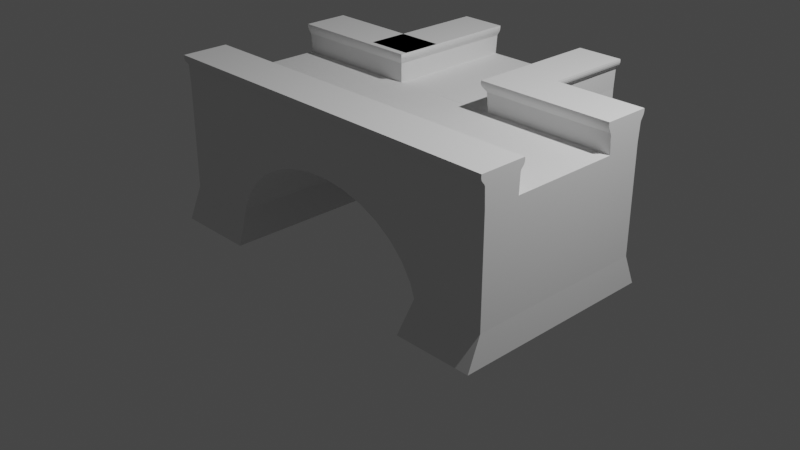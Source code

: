 # Source: pieceL.2.blend  (saved by Blender 2.82.7; exported with 4.5.12 LTS)
import bpy
from mathutils import Matrix  # noqa: F401  (used for matrix-valued properties, if any)

bpy.ops.wm.read_factory_settings(use_empty=True)
scene = bpy.context.scene
scene.name = 'Scene'

# ---- collections
col_collection = bpy.data.collections.new('Collection'); scene.collection.children.link(col_collection)

# ---- world
world_world = bpy.data.worlds.new('World'); scene.world = world_world
world_world.use_nodes = True; world_world.node_tree.nodes.clear()
_N = world_world.node_tree.nodes; _L = world_world.node_tree.links
n0 = _N.new('ShaderNodeOutputWorld'); n0.name = 'World Output'; n0.location = (300, 300)
n1 = _N.new('ShaderNodeBackground'); n1.name = 'Background'; n1.location = (10, 300)
n1.inputs[0].default_value = (0.05088, 0.05088, 0.05088, 1.0)
_L.new(n1.outputs[0], n0.inputs[0])
n0.is_active_output = True
world_world.color = (0.05088, 0.05088, 0.05088)
world_world.use_sun_shadow = False
world_world.sun_shadow_jitter_overblur = 0.0

# ---- cameras
cam_camera = bpy.data.cameras.new('Camera')
cam_camera.clip_end = 100.0
cam_camera.ortho_scale = 7.314

# ---- lights
light_light = bpy.data.lights.new('Light', 'POINT')
light_light.transmission_factor = 0.0
light_light.energy = 1000.0
light_light.shadow_soft_size = 0.1
light_light.shadow_maximum_resolution = 0.006
light_light.use_absolute_resolution = True

# ---- meshes
me_plane_005 = bpy.data.meshes.new('Plane.005')
me_plane_005.from_pydata([(0.6138, -0.6276, 0.0), (0.6138, 0.6276, 0.0), (0.6138, -0.6276, 0.07473), (0.6138, 0.6276, 0.07473), (0.6138, 0.6276, 0.2216), (0.6138, 0.6276, 0.3684), (0.6138, 0.6276, 0.5153), (0.6138, 0.6276, 0.6621), (0.6138, -0.6276, 0.6621), (0.6138, -0.6276, 0.5153), (0.6138, -0.6276, 0.3684), (0.6138, -0.6276, 0.2216), (2.016, -0.6276, 0.3684), (2.012, -0.6276, 0.3676), (2.01, 0.6276, 0.3634), (1.814, -0.6276, 0.3019), (1.812, 0.6276, 0.2977), (1.658, 0.6276, 0.2216), (1.649, -0.6276, 0.2204), (1.647, 0.6276, 0.2162), (1.652, -0.6276, 0.2216), (1.524, -0.6276, 0.1262), (1.521, 0.6276, 0.122), (1.484, 0.6276, 0.07473), (1.483, -0.6276, 0.07473), (1.442, -0.6276, 0.02286), (1.439, 0.6276, 0.0187), (1.433, 0.6276, 0.0), (1.434, -0.6276, 0.0), (0.6174, -0.7171, -0.1949), (0.6174, 0.7171, -0.1949), (1.492, 0.7171, -0.1949), (1.493, -0.7171, -0.1949), (0.6138, -0.3766, 0.0), (0.6138, -0.3766, 0.07473), (0.6138, 0.1255, 0.0), (0.6138, 0.3766, 0.0), (0.6138, -0.1255, 0.0), (0.6138, 0.1255, 0.07473), (0.6138, -0.1255, 0.07473), (0.6138, 0.3766, 0.07473), (0.6138, -0.3766, 0.2216), (0.6138, -0.1255, 0.2216), (0.6138, 0.1255, 0.2216), (0.6138, 0.3766, 0.2216), (0.6138, -0.3766, 0.3684), (0.6138, -0.1255, 0.3684), (0.6138, 0.1255, 0.3684), (0.6138, 0.3766, 0.3684), (0.6138, -0.3766, 0.5153), (0.6138, -0.1255, 0.5153), (0.6138, 0.1255, 0.5153), (0.6138, 0.3766, 0.5153), (0.6138, -0.3766, 0.6621), (0.6138, -0.1255, 0.6621), (0.6138, 0.1255, 0.6621), (0.6138, 0.3766, 0.6621), (1.433, 0.3766, 0.0), (1.434, 0.1255, 0.0), (1.434, -0.1255, 0.0), (1.434, -0.3766, 0.0), (1.441, -0.3766, 0.02203), (1.441, -0.1255, 0.0212), (1.44, 0.1255, 0.02036), (1.44, 0.3766, 0.01953), (0.6174, 0.4302, -0.1949), (0.6174, 0.1434, -0.1949), (0.6174, -0.1434, -0.1949), (0.6174, -0.4302, -0.1949), (1.492, 0.4302, -0.1949), (1.492, 0.1434, -0.1949), (1.492, -0.1434, -0.1949), (1.492, -0.4302, -0.1949), (0.6138, 0.6369, 0.7828), (0.6138, 0.3673, 0.7828), (0.6138, -0.6332, 0.783), (0.6138, -0.371, 0.783), (0.6138, -0.6609, 0.8499), (0.6138, -0.3433, 0.8499), (0.6138, -0.6629, 0.8388), (0.6138, -0.6622, 0.8276), (0.6138, -0.6582, 0.8165), (0.6138, -0.6502, 0.8053), (0.6138, -0.6387, 0.7941), (0.6138, -0.3413, 0.8388), (0.6138, -0.342, 0.8276), (0.6138, -0.346, 0.8165), (0.6138, -0.354, 0.8053), (0.6138, -0.3655, 0.7941), (0.6138, 0.6604, 0.8497), (0.6138, 0.3438, 0.8497), (0.6138, 0.3427, 0.8385), (0.6138, 0.3438, 0.8274), (0.6138, 0.3473, 0.8162), (0.6138, 0.3532, 0.8051), (0.6138, 0.3605, 0.7939), (0.6138, 0.6437, 0.7939), (0.6138, 0.651, 0.8051), (0.6138, 0.6569, 0.8162), (0.6138, 0.6604, 0.8274), (0.6138, 0.6615, 0.8385), (0.6138, 0.375, 0.6822), (0.6138, 0.3735, 0.7023), (0.6138, 0.3719, 0.7224), (0.6138, 0.3704, 0.7425), (0.6138, 0.3688, 0.7627), (0.6138, 0.6354, 0.7627), (0.6138, 0.6338, 0.7425), (0.6138, 0.6323, 0.7224), (0.6138, 0.6307, 0.7023), (0.6138, 0.6292, 0.6822), (2.028, -0.342, 0.8276), (2.028, -0.3413, 0.8388), (2.028, -0.3433, 0.8499), (2.028, -0.371, 0.783), (2.028, -0.6609, 0.8499), (2.028, -0.346, 0.8165), (2.028, -0.6276, 0.6621), (2.028, -0.6276, 0.3711), (2.028, -0.6276, 0.5153), (2.028, -0.6332, 0.783), (2.028, -0.6582, 0.8165), (2.028, -0.6502, 0.8053), (2.028, -0.6622, 0.8276), (2.028, -0.3766, 0.6621), (2.028, -0.3655, 0.7941), (2.028, -0.6387, 0.7941), (2.028, -0.354, 0.8053), (2.028, -0.6629, 0.8388), (2.028, -0.1255, 0.6621), (2.028, 0.6307, 0.7023), (2.028, 0.6292, 0.6822), (2.028, 0.3704, 0.7425), (2.028, 0.3688, 0.7627), (2.028, 0.6354, 0.7627), (2.028, 0.3766, 0.6621), (2.028, 0.6338, 0.7425), (2.028, 0.375, 0.6822), (2.028, 0.6276, 0.6621), (2.028, 0.3427, 0.8385), (2.028, 0.3438, 0.8274), (2.028, 0.3673, 0.7828), (2.028, 0.6369, 0.7828), (2.028, 0.3719, 0.7224), (2.028, 0.3735, 0.7023), (2.028, 0.6323, 0.7224), (2.028, 0.6276, 0.5153), (2.028, 0.1255, 0.6621), (2.028, 0.6276, 0.3684), (2.028, 0.6276, 0.3675), (2.028, 0.3438, 0.8497), (2.028, 0.3473, 0.8162), (2.028, 0.6437, 0.7939), (2.028, 0.6604, 0.8274), (2.028, 0.6569, 0.8162), (2.028, 0.651, 0.8051), (2.028, 0.6604, 0.8497), (2.028, 0.6615, 0.8385), (2.028, 0.3532, 0.8051), (2.028, 0.3605, 0.7939), (-0.02078, 0.3766, 0.6621), (0.6, -1.28, 0.2216), (-1.0, -1.28, 0.0), (1.0, -1.28, 0.0), (-1.0, 1.275, 0.0), (1.0, 1.275, 0.0), (-1.0, -1.28, 0.07473), (1.0, -1.28, 0.07473), (-1.0, 1.275, 0.07473), (1.0, 1.275, 0.07473), (1.0, 1.275, 0.2216), (1.0, 1.275, 0.3684), (1.0, 1.275, 0.5153), (1.0, 1.275, 0.6621), (1.0, -1.28, 0.6621), (1.0, -1.28, 0.5153), (1.0, -1.28, 0.3684), (1.0, -1.28, 0.2216), (-1.0, -1.28, 0.2216), (-1.0, -1.28, 0.3684), (-1.0, -1.28, 0.5153), (-1.0, -1.28, 0.6621), (-1.0, 1.275, 0.6621), (-1.0, 1.275, 0.5153), (-1.0, 1.275, 0.3684), (-1.0, 1.275, 0.2216), (1.0, -0.199, 0.4285), (-1.0, -0.2005, 0.4326), (1.0, -0.3452, 0.3921), (-1.0, -0.3467, 0.3963), (-1.0, -0.4134, 0.3684), (1.0, -0.402, 0.3684), (-1.0, -0.4801, 0.3405), (1.0, -0.4787, 0.3364), (1.0, -0.04551, 0.4439), (-1.0, -0.04699, 0.4481), (-1.0, -0.5956, 0.2674), (1.0, -0.5941, 0.2633), (1.0, 0.1093, 0.438), (-1.0, 0.1078, 0.4421), (-1.0, -0.6886, 0.1798), (1.0, -0.6871, 0.1757), (1.0, -0.6384, 0.2216), (-1.0, -0.6443, 0.2216), (1.0, 0.2595, 0.4108), (-1.0, 0.258, 0.415), (1.0, 0.3846, 0.3684), (-1.0, -0.7556, 0.08109), (1.0, -0.7542, 0.07694), (-1.0, 0.3954, 0.3684), (-1.0, 0.3978, 0.3676), (1.0, 0.3993, 0.3634), (1.0, -0.7821, 0.0), (1.0, -0.755, 0.07473), (-1.0, -0.7851, 0.0), (-1.0, -0.7579, 0.07473), (-1.0, 0.5218, 0.3019), (1.0, 0.5233, 0.2977), (1.0, 0.62, 0.2216), (-1.0, 0.6253, 0.2204), (1.0, 0.6268, 0.2162), (-1.0, 0.6238, 0.2216), (-1.0, 0.7043, 0.1262), (1.0, 0.7058, 0.122), (1.0, 0.7293, 0.07473), (-1.0, 0.7299, 0.07473), (-1.0, 0.7557, 0.02286), (1.0, 0.7572, 0.0187), (1.0, 0.761, 0.0), (-1.0, 0.7604, 0.0), (-1.143, 1.273, -0.1949), (1.143, 1.273, -0.1949), (1.143, 0.7244, -0.1949), (-1.143, 0.7236, -0.1949), (-1.143, -0.742, -0.198), (1.137, -0.7385, -0.1949), (1.137, -1.284, -0.1949), (-1.143, -1.284, -0.198), (-0.6, 1.275, 0.0), (-0.6, -1.28, 0.07473), (0.6, -1.28, 0.3684), (-0.6, 1.275, 0.07473), (-0.6, -1.28, 0.2216), (0.2, -1.28, 0.2216), (0.2, -1.28, 0.0), (0.2, 1.275, 0.0), (-0.2, -1.28, 0.2216), (0.6, 1.275, 0.0), (0.6, -1.28, 0.07473), (-0.2, 1.275, 0.0), (-0.2, -1.28, 0.0), (-0.6, -1.28, 0.0), (0.6, -1.28, 0.0), (0.2, -1.28, 0.3684), (0.2, 1.275, 0.07473), (-0.2, 1.275, 0.07473), (-0.2, -1.28, 0.07473), (0.2, -1.28, 0.07473), (0.6, 1.275, 0.07473), (-0.2, -1.28, 0.3684), (-0.6, -1.28, 0.3684), (0.6, -1.28, 0.5153), (0.2, -1.28, 0.5153), (-0.2, -1.28, 0.5153), (-0.6, -1.28, 0.5153), (0.6, -1.28, 0.6621), (0.2, -1.28, 0.6621), (-0.2, -1.28, 0.6621), (-0.6, -1.28, 0.6621), (-0.6, 1.275, 0.2216), (-0.2, 1.275, 0.2216), (0.2, 1.275, 0.2216), (0.6, 1.275, 0.2216), (-0.6, 1.275, 0.3684), (-0.2, 1.275, 0.3684), (0.2, 1.275, 0.3684), (0.6, 1.275, 0.3684), (-0.6, 1.275, 0.5153), (-0.2, 1.275, 0.5153), (0.2, 1.275, 0.5153), (0.6, 1.275, 0.5153), (-0.6, 1.275, 0.6621), (-0.2, 1.275, 0.6621), (0.2, 1.275, 0.6621), (0.6, 1.275, 0.6621), (0.6, -0.7827, 0.0), (0.2, -0.7833, 0.0), (-0.2, -0.7839, 0.0), (-0.6, -0.7845, 0.0), (0.6, 0.7609, 0.0), (0.2, 0.7607, 0.0), (-0.2, 0.7606, 0.0), (-0.6, 0.7605, 0.0), (-0.6, 0.756, 0.02203), (-0.2, 0.7563, 0.0212), (0.2, 0.7566, 0.02036), (0.6, 0.7569, 0.01953), (0.6855, 1.273, -0.1949), (0.2285, 1.273, -0.1949), (-0.2285, 1.273, -0.1949), (-0.6855, 1.273, -0.1949), (0.6855, 0.7242, -0.1949), (0.2285, 0.7241, -0.1949), (-0.2285, 0.7239, -0.1949), (-0.6855, 0.7238, -0.1949), (0.6814, -0.7392, -0.1955), (0.2254, -0.7399, -0.1962), (-0.2307, -0.7406, -0.1968), (-0.6867, -0.7413, -0.1974), (-0.6867, -1.284, -0.1974), (-0.2307, -1.284, -0.1968), (0.2254, -1.284, -0.1962), (0.6814, -1.284, -0.1955), (1.015, 1.275, 0.7828), (1.015, -1.28, 0.7828), (0.5852, -1.28, 0.7828), (0.5852, 1.275, 0.7828), (-1.009, -1.28, 0.783), (-1.009, 1.275, 0.783), (-0.5912, -1.28, 0.783), (-0.5912, 1.275, 0.783), (-1.053, -1.28, 0.8499), (-1.053, 1.275, 0.8499), (-0.547, -1.28, 0.8499), (-0.547, 1.275, 0.8499), (-1.018, -1.28, 0.7941), (-1.036, -1.28, 0.8053), (-1.049, -1.28, 0.8165), (-1.055, -1.28, 0.8276), (-1.056, -1.28, 0.8388), (-1.056, 1.275, 0.8388), (-1.055, 1.275, 0.8276), (-1.049, 1.275, 0.8165), (-1.036, 1.275, 0.8053), (-1.018, 1.275, 0.7941), (-0.5438, 1.275, 0.8388), (-0.5449, 1.275, 0.8276), (-0.5513, 1.275, 0.8165), (-0.5641, 1.275, 0.8053), (-0.5824, 1.275, 0.7941), (-0.5824, -1.28, 0.7941), (-0.5641, -1.28, 0.8053), (-0.5513, -1.28, 0.8165), (-0.5449, -1.28, 0.8276), (-0.5438, -1.28, 0.8388), (1.052, 1.275, 0.8497), (1.052, -1.28, 0.8497), (0.5478, -1.28, 0.8497), (0.5478, 1.275, 0.8497), (0.5743, -1.28, 0.7939), (0.5628, -1.28, 0.8051), (0.5533, -1.28, 0.8162), (0.5478, -1.28, 0.8274), (0.5461, -1.28, 0.8385), (0.5461, 1.275, 0.8385), (0.5478, 1.275, 0.8274), (0.5533, 1.275, 0.8162), (0.5628, 1.275, 0.8051), (0.5743, 1.275, 0.7939), (1.026, 1.275, 0.7939), (1.037, 1.275, 0.8051), (1.047, 1.275, 0.8162), (1.052, 1.275, 0.8274), (1.054, 1.275, 0.8385), (1.054, -1.28, 0.8385), (1.052, -1.28, 0.8274), (1.047, -1.28, 0.8162), (1.037, -1.28, 0.8051), (1.026, -1.28, 0.7939), (0.5975, 1.275, 0.6822), (0.5951, 1.275, 0.7023), (0.5926, 1.275, 0.7224), (0.5901, 1.275, 0.7425), (0.5876, 1.275, 0.7627), (1.012, 1.275, 0.7627), (1.01, 1.275, 0.7425), (1.007, 1.275, 0.7224), (1.005, 1.275, 0.7023), (1.002, 1.275, 0.6822), (0.5975, -1.28, 0.6822), (0.5951, -1.28, 0.7023), (0.5926, -1.28, 0.7224), (0.5901, -1.28, 0.7425), (0.5876, -1.28, 0.7627), (1.002, -1.28, 0.6822), (1.005, -1.28, 0.7023), (1.007, -1.28, 0.7224), (1.01, -1.28, 0.7425), (1.012, -1.28, 0.7627), (0.5478, -0.3431, 0.8497), (1.052, -0.3432, 0.8497), (0.5476, -0.3411, 0.8285), (1.052, -0.3412, 0.8283), (0.5462, -0.3397, 0.8389), (1.054, -0.3397, 0.8388), (0.5461, -0.3398, 0.8385), (1.054, -0.3398, 0.8385), (0.5461, 0.3426, 0.8388), (1.054, 0.3427, 0.8387), (0.5476, 0.3431, 0.8285), (1.052, 0.3432, 0.8284), (0.5461, 0.3426, 0.8385), (1.054, 0.3427, 0.8385), (0.5478, 0.3435, 0.8274), (1.052, 0.3435, 0.8274), (0.5478, -0.3415, 0.8274), (1.052, -0.3415, 0.8274), (0.5478, 0.3443, 0.8497), (1.052, 0.3443, 0.8497), (0.5533, -0.3455, 0.8163), (0.5533, -0.3456, 0.8162), (1.047, -0.3455, 0.8163), (1.047, -0.3455, 0.8162), (0.553, 0.3482, 0.817), (0.5533, 0.3485, 0.8162), (1.047, 0.3481, 0.8169), (1.047, 0.3484, 0.8162), (1.037, -0.3536, 0.8051), (1.037, -0.3534, 0.8053), (0.5628, -0.3537, 0.8051), (0.5626, -0.3534, 0.8053), (1.037, 0.354, 0.8049), (1.037, 0.3539, 0.8051), (0.5631, 0.3541, 0.8048), (0.5628, 0.354, 0.8051), (1.026, 0.3603, 0.7939), (1.026, 0.3601, 0.7942), (0.5741, 0.3601, 0.7942), (0.5743, 0.3603, 0.7939), (1.026, -0.3655, 0.7939), (1.026, -0.3654, 0.7942), (0.574, -0.3654, 0.7942), (0.5743, -0.3655, 0.7939), (1.015, -0.3701, 0.7831), (0.5848, -0.3701, 0.7832), (0.5852, 0.3676, 0.7827), (0.5852, 0.3675, 0.7828), (1.015, 0.3676, 0.7827), (1.015, 0.3676, 0.7828), (1.012, -0.3716, 0.7629), (0.5876, -0.3716, 0.7629), (0.5852, -0.3702, 0.7828), (1.015, -0.3701, 0.7828), (1.012, 0.3696, 0.7629), (0.5876, 0.3696, 0.763), (0.5876, 0.3697, 0.7627), (1.012, 0.3697, 0.7627), (0.5901, -0.3719, 0.7426), (1.01, -0.3719, 0.7426), (0.5876, -0.3716, 0.7627), (1.012, -0.3716, 0.7627), (0.59, 0.3719, 0.7431), (1.01, 0.3719, 0.7431), (1.01, -0.3719, 0.7425), (0.5901, 0.3719, 0.7425), (1.01, 0.3719, 0.7425), (0.5927, 0.3731, 0.7215), (0.5926, 0.373, 0.7224), (1.007, 0.373, 0.7224), (1.007, 0.3731, 0.7216), (0.5927, -0.3731, 0.7215), (0.5926, -0.373, 0.7224), (1.007, -0.373, 0.7224), (1.007, -0.3731, 0.7216), (1.005, 0.3736, 0.7023), (1.005, 0.3737, 0.7017), (0.5951, 0.3736, 0.7023), (0.5951, 0.3737, 0.7017), (1.002, -0.3765, 0.6822), (1.002, -0.3766, 0.6819), (0.5976, -0.3766, 0.6819), (0.5975, -0.3765, 0.6822), (1.002, 0.3765, 0.6822), (1.002, 0.3766, 0.6819), (0.5976, 0.3766, 0.6819), (0.5975, 0.3765, 0.6822), (1.005, -0.3736, 0.7023), (1.005, -0.3737, 0.7017), (0.5951, -0.3736, 0.7023), (0.5951, -0.3737, 0.7017), (0.5999, -0.3766, 0.6627), (1.0, -0.3766, 0.6627), (0.6, 0.3766, 0.6621), (1.0, 0.3766, 0.6621), (0.2, 0.3766, 0.6621), (0.4593, 0.3766, 0.6621), (1.054, 0.6615, 0.8385), (1.052, 0.6604, 0.8274), (1.052, 0.6604, 0.8497), (1.047, 0.6569, 0.8162), (0.6138, 0.3485, 0.8162), (0.6138, 0.3443, 0.8258), (0.6138, 0.3482, 0.817), (1.007, 0.6323, 0.7224), (1.026, 0.6437, 0.7939), (1.037, 0.651, 0.8051), (0.6138, 0.3443, 0.8497), (1.015, 0.6369, 0.7828), (1.012, 0.6354, 0.7627), (1.01, 0.6338, 0.7425), (0.6138, 0.3719, 0.7425), (0.6138, 0.373, 0.7224), (0.6138, 0.3719, 0.7431), (0.6138, 0.3697, 0.7627), (0.6138, 0.3731, 0.7215), (0.6138, 0.3431, 0.8422), (0.6138, 0.354, 0.8051), (0.6138, 0.3587, 0.7966), (0.6138, 0.3541, 0.8048), (0.6138, 0.3696, 0.763), (0.6138, 0.3676, 0.7827), (0.6138, 0.3675, 0.7828), (0.6138, 0.3634, 0.7891), (1.005, 0.6307, 0.7023), (1.0, 0.6276, 0.5153), (1.0, 0.6276, 0.6621), (1.002, 0.6292, 0.6822), (1.0, 0.6276, 0.3684), (1.0, 0.6276, 0.2216), (1.0, 0.6276, 0.2152), (0.6138, 0.6276, 0.2157), (0.6138, 0.3766, 0.6819), (0.6138, 0.3765, 0.6822), (0.6138, 0.3765, 0.6822), (0.6138, 0.3766, 0.6623), (0.6138, 0.399, 0.3643), (0.6138, 0.3867, 0.3684), (0.6138, 0.6207, 0.2216), (0.6138, 0.523, 0.2985), (0.6138, 0.6265, 0.217), (0.6138, 0.3736, 0.7023), (0.6138, 0.3736, 0.7023), (0.6138, 0.3736, 0.7023), (0.6138, 0.3737, 0.7017), (0.6138, 0.3766, 0.3718), (1.026, 0.3605, 0.7939), (1.026, 0.3605, 0.7939), (1.029, 0.3587, 0.7967), (1.052, 0.3438, 0.8274), (1.052, 0.3438, 0.8274), (1.051, 0.3445, 0.8253), (1.0, -0.1255, 0.6621), (1.0, 0.1255, 0.6621), (1.054, 0.3427, 0.8385), (1.0, 0.3766, 0.6621), (0.6138, 0.3766, 0.6621), (1.0, 0.3766, 0.6621), (1.021, 0.3633, 0.7893), (1.054, 0.3429, 0.84), (0.6138, 0.3766, 0.6621), (0.6138, 0.1255, 0.4358), (0.6138, 0.2592, 0.4116), (1.0, -0.3766, 0.6621), (1.052, -0.342, 0.8276), (1.052, -0.3421, 0.8274), (1.026, -0.3655, 0.7941), (1.015, -0.371, 0.783), (1.047, -0.346, 0.8165), (1.047, -0.3462, 0.8162), (1.037, -0.354, 0.8053), (1.037, -0.3543, 0.8051), (1.054, -0.3413, 0.8388), (0.6138, -0.3433, 0.8497), (1.052, -0.3433, 0.8497), (1.026, -0.3656, 0.7939), (1.054, -0.3413, 0.8385), (0.6138, -0.1255, 0.4367), (0.6138, -0.0458, 0.4447), (0.6138, 0.109, 0.4388), (0.6138, -0.6609, 0.8497), (0.6138, -0.3455, 0.3929), (0.6138, -0.3766, 0.38), (0.6138, -0.1993, 0.4293), (1.0, -0.6276, 0.6621), (1.01, -0.6313, 0.7425), (1.007, -0.6304, 0.7224), (1.005, -0.6295, 0.7023), (1.002, -0.6285, 0.6822), (1.015, -0.6332, 0.7828), (1.015, -0.6332, 0.783), (1.012, -0.6322, 0.7627), (0.6138, -0.3766, 0.6627), (1.01, -0.3729, 0.7425), (1.007, -0.3738, 0.7224), (1.005, -0.3747, 0.7023), (1.004, -0.3753, 0.6908), (0.6138, -0.3753, 0.6907), (1.0, -0.6276, 0.5153), (1.015, -0.371, 0.7828), (1.012, -0.372, 0.7627), (1.026, -0.6387, 0.7941), (1.026, -0.6386, 0.7939), (1.052, -0.6621, 0.8274), (1.052, -0.6622, 0.8276), (1.052, -0.6609, 0.8497), (1.047, -0.6582, 0.8165), (1.054, -0.6629, 0.8388), (1.054, -0.6629, 0.8385), (1.047, -0.658, 0.8162), (1.037, -0.6502, 0.8053), (1.037, -0.6499, 0.8051), (1.0, -0.6276, 0.3684), (0.6138, -0.6276, 0.2328), (1.0, -0.6276, 0.2317), (0.6138, -0.4042, 0.3684), (0.6138, -0.5944, 0.2641), (0.6138, -0.4789, 0.3372), (0.6138, -0.3766, 0.6819), (0.6138, 0.3765, 0.6822), (0.8809, 0.6604, 0.8497), (1.0, 0.1941, 0.6621), (0.6138, 0.3443, 0.8497), (0.6138, 0.3766, 0.6621), (0.6138, 0.3443, 0.8497), (1.0, 0.3766, 0.6621), (1.0, 0.3766, 0.6621), (1.052, 0.5623, 0.8497), (1.026, 0.3605, 0.7939), (1.052, 0.3438, 0.8274)], [(89, 488), (89, 408), (408, 496), (89, 496), (505, 496), (483, 542), (545, 549)], [(33, 0, 2, 34), (0, 28, 25, 24, 2), (34, 2, 11, 41), (41, 11, 602, 605, 606, 604, 45), (45, 604, 571), (49, 9, 8, 53), (2, 24, 21, 18, 20, 11), (11, 20, 15, 13, 12, 601, 603, 602), (10, 601, 587, 9), (9, 587, 573, 8), (22, 21, 24, 25, 61, 62, 63, 64, 26, 23), (61, 25, 28, 60), (19, 18, 21, 22), (14, 13, 15, 16), (23, 26, 27, 1, 3), (36, 1, 30, 65), (17, 19, 22, 23, 3, 520, 519, 518), (16, 15, 20, 18, 19, 17), (72, 32, 29, 68), (60, 28, 32, 72), (1, 27, 31, 30), (28, 0, 29, 32), (106, 503, 509, 510, 511, 73), (8, 573, 577, 576, 575, 574, 580, 578, 579, 75), (27, 57, 69, 31), (57, 58, 70, 69), (58, 59, 71, 70), (59, 60, 72, 71), (31, 69, 65, 30), (69, 70, 66, 65), (70, 71, 67, 66), (71, 72, 68, 67), (0, 33, 68, 29), (33, 37, 67, 68), (37, 35, 66, 67), (35, 36, 65, 66), (26, 64, 57, 27), (64, 63, 58, 57), (63, 62, 59, 58), (62, 61, 60, 59), (6, 52, 56, 7), (52, 51, 55, 545, 56), (51, 50, 54, 55), (50, 49, 53, 54), (5, 526, 534, 52, 6), (48, 47, 550, 551, 534), (47, 46, 566, 567, 568, 550), (46, 45, 571, 570, 572, 566), (4, 527, 528, 525, 526, 5), (44, 43, 47, 48), (43, 42, 46, 47), (42, 41, 45, 46), (3, 40, 44, 527, 529, 520), (40, 38, 43, 44), (38, 39, 42, 43), (39, 34, 41, 42), (1, 36, 40, 3), (36, 35, 38, 40), (35, 37, 39, 38), (37, 33, 34, 39), (91, 543, 548, 505), (105, 133, 141, 74), (79, 596, 594, 569), (53, 8, 75, 76, 586, 607, 581), (84, 79, 569, 562), (76, 75, 83, 88), (88, 83, 82, 87), (87, 82, 81, 86), (86, 81, 80, 85), (85, 80, 79, 84), (75, 579, 591, 590, 83), (83, 590, 600, 599, 82), (82, 599, 598, 595, 81), (81, 595, 592, 593, 80), (80, 593, 597, 596, 79), (100, 91, 505, 90, 613, 89), (73, 511, 512, 95, 96), (96, 95, 507, 508, 506, 97), (97, 506, 490, 98), (98, 490, 492, 491, 92, 99), (99, 92, 91, 100), (74, 141, 159, 535, 536, 547, 512), (95, 617, 535, 537, 507), (94, 158, 151, 93), (93, 151, 140, 538, 539, 540, 491), (92, 618, 538, 543, 91), (56, 546, 524), (101, 137, 144, 102), (102, 144, 143, 103), (103, 143, 132, 104), (104, 132, 133, 105), (7, 56, 524, 101, 523, 608, 110), (110, 608, 523, 533, 531, 530, 109), (109, 530, 504, 501, 108), (108, 501, 500, 107), (107, 500, 502, 503, 106), (113, 112, 561, 563, 562, 78), (114, 124, 552, 53, 581, 586, 585, 584, 583, 582, 589, 588, 556), (154, 155, 495, 489), (145, 130, 513, 493), (138, 146, 514, 515), (131, 138, 515, 516), (153, 154, 489, 487), (128, 123, 121, 122, 126, 120, 117, 119, 118, 149, 148, 146, 138, 131, 130, 145, 136, 134, 142, 152, 155, 154, 153, 157, 156, 150, 139, 140, 151, 158, 159, 141, 133, 132, 143, 144, 137, 135, 147, 129, 124, 114, 125, 127, 116, 111, 112, 113, 115), (136, 145, 493, 499), (112, 111, 553, 565, 561), (116, 127, 559, 558, 557), (124, 129, 541, 552), (152, 142, 497, 494), (142, 134, 498, 497), (111, 116, 557, 554, 553), (147, 135, 614, 546, 56, 545, 55, 542), (146, 148, 517, 514), (149, 118, 12, 13, 14), (134, 136, 499, 498), (127, 125, 555, 560, 559), (125, 114, 556, 564, 555), (148, 149, 14, 16, 17, 518, 517), (129, 147, 542, 541), (156, 157, 486, 100, 89, 609), (155, 152, 494, 495), (150, 156, 609, 89, 613, 90), (130, 131, 516, 513), (157, 153, 487, 486), (115, 113, 78, 77), (285, 212, 235, 305), (238, 164, 168, 241), (252, 163, 167, 248), (163, 212, 213, 167), (164, 229, 226, 225, 168), (248, 167, 177, 161), (161, 177, 176, 240), (240, 176, 175, 261), (261, 175, 174, 265), (241, 168, 185, 269), (269, 185, 184, 273), (273, 184, 183, 277), (277, 183, 182, 281), (168, 225, 222, 219, 221, 185), (185, 221, 216, 210, 209, 184), (184, 209, 205, 199, 195, 187, 189, 190, 179, 180, 183), (183, 180, 181, 182), (167, 213, 208, 201, 202, 177), (177, 202, 603, 601, 176), (176, 601, 587, 175), (175, 587, 514, 515, 483, 610, 174), (223, 222, 225, 226, 293, 294, 295, 296, 227, 224), (293, 226, 229, 292), (220, 529, 520, 519), (204, 551, 534, 526, 525, 211, 206), (211, 525, 528, 217), (203, 200, 207, 215, 166, 178), (197, 605, 606, 193), (207, 208, 213, 212, 285, 286, 287, 288, 214, 215), (201, 200, 203, 196, 605, 602, 603, 202), (193, 606, 604, 571, 570, 188, 191), (215, 214, 162, 166), (224, 227, 228, 165, 169), (247, 165, 231, 297), (194, 567, 568, 198), (190, 192, 196, 203, 178, 179), (186, 572, 566, 567, 194), (208, 207, 200, 201), (218, 220, 519, 518), (198, 568, 550, 551, 204), (188, 570, 572, 186), (217, 528, 527, 529, 220, 218), (206, 211, 217, 218, 518, 517), (304, 233, 230, 300), (292, 229, 233, 304), (165, 228, 232, 231), (229, 164, 230, 233), (251, 162, 237, 309), (162, 214, 234, 237), (212, 163, 236, 235), (312, 305, 235, 236), (374, 373, 316, 313), (265, 482, 484, 266), (182, 181, 317, 318), (266, 484, 283, 282, 267), (267, 282, 281, 268), (237, 234, 308, 309), (309, 308, 307, 310), (310, 307, 306, 311), (311, 306, 305, 312), (163, 252, 312, 236), (252, 244, 311, 312), (244, 250, 310, 311), (250, 251, 309, 310), (228, 289, 301, 232), (289, 290, 302, 301), (290, 291, 303, 302), (291, 292, 304, 303), (232, 301, 297, 231), (301, 302, 298, 297), (302, 303, 299, 298), (303, 304, 300, 299), (164, 238, 300, 230), (238, 249, 299, 300), (249, 245, 298, 299), (245, 247, 297, 298), (227, 296, 289, 228), (296, 295, 290, 289), (295, 294, 291, 290), (294, 293, 292, 291), (172, 280, 284, 173), (280, 279, 283, 284), (279, 278, 282, 283), (278, 277, 281, 282), (171, 276, 280, 172), (276, 275, 279, 280), (275, 274, 278, 279), (274, 273, 277, 278), (170, 272, 276, 171), (272, 271, 275, 276), (271, 270, 274, 275), (270, 269, 273, 274), (169, 258, 272, 170), (258, 254, 271, 272), (254, 255, 270, 271), (255, 241, 269, 270), (180, 264, 268, 181), (264, 263, 267, 268), (263, 262, 266, 267), (262, 261, 265, 266), (179, 260, 264, 180), (260, 259, 263, 264), (259, 253, 262, 263), (253, 240, 261, 262), (178, 242, 260, 179), (242, 246, 259, 260), (246, 243, 253, 259), (243, 161, 240, 253), (166, 239, 242, 178), (239, 256, 246, 242), (256, 257, 243, 246), (257, 248, 161, 243), (162, 251, 239, 166), (251, 250, 256, 239), (250, 244, 257, 256), (244, 252, 248, 257), (165, 247, 258, 169), (247, 245, 254, 258), (245, 249, 255, 254), (249, 238, 241, 255), (214, 288, 308, 234), (288, 287, 307, 308), (287, 286, 306, 307), (286, 285, 305, 306), (354, 401, 397, 407, 348), (373, 445, 444, 435, 436, 316), (383, 388, 314, 315), (388, 580, 578, 314), (330, 329, 321, 322), (268, 281, 320, 319), (281, 182, 318, 320), (181, 268, 319, 317), (323, 324, 322, 321), (335, 330, 322, 324), (329, 344, 323, 321), (344, 335, 324, 323), (319, 320, 339, 340), (340, 339, 338, 341), (341, 338, 337, 342), (342, 337, 336, 343), (343, 336, 335, 344), (317, 319, 340, 325), (325, 340, 341, 326), (326, 341, 342, 327), (327, 342, 343, 328), (328, 343, 344, 329), (320, 318, 334, 339), (339, 334, 333, 338), (338, 333, 332, 337), (337, 332, 331, 336), (336, 331, 330, 335), (318, 317, 325, 334), (334, 325, 326, 333), (333, 326, 327, 332), (332, 327, 328, 331), (331, 328, 329, 330), (346, 594, 569, 562, 563, 390, 389, 347), (364, 597, 596, 594, 346), (353, 364, 346, 347), (363, 354, 348, 345), (313, 316, 358, 359), (359, 358, 357, 360), (360, 357, 356, 361), (361, 356, 355, 362), (362, 355, 354, 363), (315, 314, 368, 349), (349, 368, 367, 350), (350, 367, 366, 351), (351, 366, 365, 352), (352, 365, 364, 353), (314, 578, 579, 591, 368), (368, 591, 590, 600, 367), (367, 600, 599, 598, 366), (366, 598, 595, 592, 365), (365, 592, 593, 597, 364), (316, 436, 428, 358), (358, 428, 427, 423, 424, 357), (357, 424, 414, 356), (356, 414, 413, 403, 355), (355, 403, 399, 401, 354), (174, 610, 483, 481, 469, 468, 577, 384), (384, 577, 576, 385), (385, 576, 575, 386), (386, 575, 574, 387), (387, 574, 580, 388), (265, 174, 384, 379), (379, 384, 385, 380), (380, 385, 386, 381), (381, 386, 387, 382), (382, 387, 388, 383), (284, 482, 474, 475, 369), (369, 475, 467, 466, 370), (370, 466, 456, 457, 371), (371, 457, 454, 372), (372, 454, 451, 445, 373), (173, 284, 369, 378), (378, 369, 370, 377), (377, 370, 371, 376), (376, 371, 372, 375), (375, 372, 373, 374), (405, 409, 410, 351, 352), (416, 422, 495, 489), (421, 508, 507, 537), (431, 430, 429, 433, 434, 432), (426, 427, 428, 436, 435, 510, 511, 512, 547, 425), (472, 473, 615, 483, 515, 516), (455, 458, 493, 499), (470, 607, 581, 480), (408, 548, 543, 486, 488), (441, 440, 449, 383, 315), (465, 533, 523, 522, 521, 473, 472), (483, 545, 612, 482, 480, 581, 481), (482, 485, 160, 484), (478, 479, 471, 379, 380), (419, 431, 432, 349, 350), (402, 400, 404, 539, 538, 543), (425, 547, 536), (447, 448, 453, 462, 463, 460, 461), (400, 399, 403, 413, 492, 491, 540, 404), (389, 393, 395, 353, 347), (393, 394, 396, 392, 391, 395), (443, 509, 503, 502, 452, 446), (449, 447, 382, 383), (422, 421, 537, 535, 536, 494, 495), (446, 452, 455, 499, 498), (432, 434, 441, 315, 349), (459, 504, 530, 531, 533, 465, 464), (410, 420, 419, 350, 351), (479, 477, 585, 586, 607, 470, 471), (404, 540, 539), (398, 397, 401, 399, 400, 402), (464, 465, 472, 516, 513), (440, 439, 450, 448, 447, 449), (452, 502, 500, 501, 504, 459, 458, 455), (409, 411, 412, 418, 420, 410), (434, 433, 442, 439, 440, 441), (460, 463, 476, 477, 479, 478), (420, 418, 417, 430, 431, 419), (438, 437, 443, 446, 498, 497), (458, 459, 464, 513, 493), (473, 521, 524, 546, 544, 483, 615), (160, 485, 482, 484), (447, 461, 381, 382), (391, 392, 406, 411, 409, 405), (484, 482, 284, 283), (437, 510, 509, 443), (407, 611, 408, 616, 488, 345, 348), (471, 470, 480, 482, 265, 379), (415, 492, 490, 506, 508, 421, 422, 416), (395, 391, 405, 352, 353), (397, 398, 548, 408, 611, 407), (394, 393, 389, 390), (461, 460, 478, 380, 381), (604, 606, 605, 602, 10), (517, 518, 4, 5), (570, 571, 604, 606, 192, 190, 189), (491, 492, 490, 93), (408, 488, 616), (488, 486, 363, 345), (543, 548, 398, 402), (547, 512, 511, 510, 437, 438), (491, 540, 539, 538, 618, 92), (563, 562, 569, 594), (518, 519, 223, 224, 169, 170), (598, 599, 600, 560, 559, 558), (558, 559, 560, 417, 418, 412), (576, 577, 468, 585, 584), (584, 585, 477, 476), (600, 590, 591, 564, 555, 560), (560, 555, 564, 429, 430, 417), (552, 541, 54, 53), (486, 487, 99, 100), (572, 570, 189, 187), (505, 548, 543, 139, 150, 90), (493, 513, 377, 376), (489, 495, 360, 361), (507, 537, 535, 159, 158, 94), (483, 544, 546, 524, 521, 474, 482, 612, 545), (593, 592, 595, 121, 123), (579, 578, 580, 574, 575, 576, 577, 573, 117, 120), (515, 514, 172, 173), (511, 510, 509, 503, 105, 74), (557, 558, 559, 87, 86), (504, 501, 500, 502, 451, 454, 457, 456), (601, 603, 197, 193, 191), (503, 502, 500, 104, 105), (525, 526, 534, 551, 205, 209, 210), (562, 569, 77, 78), (498, 499, 375, 374), (571, 604, 10, 9, 49), (606, 605, 196, 192), (592, 595, 598, 558, 557, 554), (554, 557, 558, 412, 411, 406), (532, 531, 533, 523, 101, 102, 530), (501, 504, 530, 102, 103), (520, 529, 527, 4), (559, 560, 555, 88, 87), (537, 507, 508, 423, 427, 426), (534, 526, 48), (580, 574, 582, 589), (589, 582, 453, 448, 450), (493, 513, 109, 108), (597, 593, 592, 554, 553, 565), (565, 553, 554, 406, 392, 396), (578, 580, 589, 588), (588, 589, 450, 439, 442), (516, 515, 7, 110), (509, 510, 435, 444), (533, 531, 532, 530, 504, 456, 466, 467), (532, 531, 530), (514, 517, 5, 6), (512, 511, 74), (556, 588, 589, 582, 583, 584, 585, 586, 76), (568, 567, 195, 199), (591, 579, 578, 588, 556, 564), (564, 556, 588, 442, 433, 429), (513, 516, 378, 377), (529, 527, 528, 216, 221, 219), (539, 540, 415, 416, 489, 487), (487, 489, 361, 362), (499, 493, 376, 375), (512, 547, 536, 535, 617, 95), (587, 601, 191, 188, 186, 194, 198, 204, 206, 517, 514), (514, 517, 171, 172), (534, 551, 550, 51, 52), (575, 576, 584, 583), (583, 584, 476, 463, 462), (528, 525, 210, 216), (536, 547, 438, 497, 494), (494, 497, 313, 359), (594, 596, 597, 565, 561, 563), (563, 561, 565, 396, 394, 390), (540, 491, 492, 415), (595, 598, 599, 122, 121), (524, 546, 614, 135, 137, 101), (581, 607, 469, 481), (508, 506, 490, 492, 413, 414, 424, 423), (516, 515, 173, 378), (518, 519, 520, 4), (562, 563, 561, 84), (517, 518, 170, 171), (495, 494, 359, 360), (536, 535, 537, 426, 425), (541, 542, 55, 54), (506, 508, 507, 94), (497, 498, 106, 73), (555, 564, 556, 76, 88), (590, 591, 579, 120, 126), (497, 498, 374, 313), (502, 503, 509, 444, 445, 451), (602, 603, 601, 10), (526, 525, 528, 527, 44, 48), (487, 489, 98, 99), (495, 494, 96, 97), (603, 602, 605, 197), (599, 600, 590, 126, 122), (551, 550, 568, 199, 205), (566, 572, 570, 571, 49, 50), (573, 587, 119, 117), (574, 575, 583, 582), (582, 583, 462, 453), (490, 506, 94, 93), (494, 497, 73, 96), (550, 568, 567, 566, 50, 51), (553, 554, 557, 86, 85), (489, 495, 97, 98), (607, 586, 585, 468, 469), (569, 594, 596, 128, 115, 77), (567, 566, 572, 187, 195), (561, 565, 553, 85, 84), (515, 514, 6, 7), (519, 520, 529, 219, 222, 223), (500, 501, 103, 104), (587, 601, 12, 118, 119), (499, 493, 108, 107), (513, 516, 110, 109), (596, 597, 593, 123, 128), (581, 607, 586), (543, 538, 539, 487, 486), (486, 487, 362, 363), (498, 499, 107, 106), (521, 522, 523, 533, 467, 475, 474), (543, 538, 140, 139)])
_uv = me_plane_005.uv_layers.new(name='UVMap')
_uv.uv.foreach_set('vector', [0.2, 1.0, 0.0, 1.0, 0.0, 1.0, 0.2, 1.0, 0.389, 0.2852, 0.389, 0.4856, 0.3785, 0.4874, 0.3547, 0.4974, 0.3547, 0.2852, 0.2, 1.0, 0.0, 1.0, 0.0, 1.0, 0.2, 1.0, 0.2, 1.0, 0.0, 1.0, 0.0, 1.0, 0.02649, 1.0, 0.1185, 1.0, 0.178, 1.0, 0.2, 1.0, 0.2, 1.0, 0.178, 1.0, 0.2, 1.0, 0.2, 1.0, 0.0, 1.0, 0.0, 1.0, 0.2, 1.0, 0.3547, 0.2852, 0.3547, 0.4974, 0.3312, 0.5074, 0.288, 0.5382, 0.2834, 0.5429, 0.2875, 0.2852, 0.0, 1.0, 0.0, 0.745, 0.0, 0.7051, 0.0, 0.6566, 0.0, 0.6556, 0.0, 0.9051, 0.0, 0.9051, 0.0, 1.0, 0.0, 1.0, 0.0, 0.9051, 0.0, 0.9051, 0.0, 1.0, 0.000108, 0.0001099, 0.09496, 0.0001097, 0.09496, 0.06776, 0.000108, 0.06776, 0.8125, 0.5013, 0.8125, 0.9685, 0.7969, 0.9684, 0.7813, 0.9683, 0.7813, 0.8748, 0.7813, 0.7814, 0.7812, 0.688, 0.7812, 0.5946, 0.7812, 0.5011, 0.7982, 0.5012, 0.7813, 0.8748, 0.7813, 0.9683, 0.7747, 0.9683, 0.7749, 0.8748, 0.8438, 0.5015, 0.8438, 0.9687, 0.8125, 0.9685, 0.8125, 0.5013, 0.9062, 0.5019, 0.9062, 0.969, 0.875, 0.9689, 0.875, 0.5017, 1.0, 0.7863, 1.0, 0.7972, 1.0, 0.7987, 1.0, 1.0, 1.0, 1.0, 0.8, 1.0, 1.0, 1.0, 1.0, 1.0, 0.8, 1.0, 1.0, 0.7435, 1.0, 0.7462, 1.0, 0.7771, 1.0, 0.7863, 1.0, 1.0, 1.0, 1.0, 1.0, 0.9051, 1.0, 0.9051, 0.875, 0.5017, 0.875, 0.9689, 0.8442, 0.9687, 0.8438, 0.9687, 0.8438, 0.5015, 0.8458, 0.5015, 0.2, 0.7985, 0.0, 0.7985, 0.0, 1.0, 0.2, 1.0, 0.7749, 0.8748, 0.7747, 0.9683, 0.7747, 0.9683, 0.7749, 0.8748, 1.0, 1.0, 1.0, 0.7987, 1.0, 0.7987, 1.0, 1.0, 0.389, 0.4856, 0.389, 0.2852, 0.4996, 0.2709, 0.4996, 0.4999, 1.0, 1.0, 0.8006, 1.0, 0.8006, 1.0, 0.8003, 1.0, 0.8002, 1.0, 1.0, 1.0, 0.000108, 0.06776, 0.09496, 0.06776, 0.09556, 0.06776, 0.09617, 0.06776, 0.09678, 0.06776, 0.09738, 0.06776, 0.09799, 0.06776, 0.0986, 0.06776, 0.09865, 0.06776, 0.000108, 0.06776, 0.7759, 0.5011, 0.7756, 0.5945, 0.7756, 0.5945, 0.7759, 0.5011, 0.7756, 0.5945, 0.7754, 0.688, 0.7754, 0.688, 0.7756, 0.5945, 0.7754, 0.688, 0.7751, 0.7814, 0.7751, 0.7814, 0.7754, 0.688, 0.7751, 0.7814, 0.7749, 0.8748, 0.7749, 0.8748, 0.7751, 0.7814, 1.0, 0.7987, 0.8, 0.7987, 0.8, 1.0, 1.0, 1.0, 0.8, 0.7987, 0.6, 0.7986, 0.6, 1.0, 0.8, 1.0, 0.6, 0.7986, 0.4, 0.7986, 0.4, 1.0, 0.6, 1.0, 0.4, 0.7986, 0.2, 0.7985, 0.2, 1.0, 0.4, 1.0, 0.0, 1.0, 0.2, 1.0, 0.2, 1.0, 0.0, 1.0, 0.2, 1.0, 0.4, 1.0, 0.4, 1.0, 0.2, 1.0, 0.4, 1.0, 0.6, 1.0, 0.6, 1.0, 0.4, 1.0, 0.6, 1.0, 0.8, 1.0, 0.8, 1.0, 0.6, 1.0, 0.7812, 0.5011, 0.7812, 0.5946, 0.7756, 0.5945, 0.7759, 0.5011, 0.7812, 0.5946, 0.7812, 0.688, 0.7754, 0.688, 0.7756, 0.5945, 0.7812, 0.688, 0.7813, 0.7814, 0.7751, 0.7814, 0.7754, 0.688, 0.7813, 0.7814, 0.7813, 0.8748, 0.7749, 0.8748, 0.7751, 0.7814, 1.0, 1.0, 0.8, 1.0, 0.8, 1.0, 1.0, 1.0, 0.8, 1.0, 0.6, 1.0, 0.6, 1.0, 0.8, 1.0, 0.8, 1.0, 0.6, 1.0, 0.4, 1.0, 0.4, 1.0, 0.6, 1.0, 0.4, 1.0, 0.2, 1.0, 0.2, 1.0, 0.4, 1.0, 1.0, 1.0, 0.8081, 1.0, 0.8, 1.0, 0.8, 1.0, 1.0, 1.0, 0.8, 1.0, 0.6, 1.0, 0.6, 1.0, 0.7065, 1.0, 0.8, 1.0, 0.6, 1.0, 0.4, 1.0, 0.4, 1.0, 0.4635, 1.0, 0.5868, 1.0, 0.6, 1.0, 0.4, 1.0, 0.2, 1.0, 0.2, 1.0, 0.2247, 1.0, 0.3412, 1.0, 0.4, 1.0, 1.0, 1.0, 0.9945, 1.0, 0.9167, 1.0, 0.8178, 1.0, 0.8081, 1.0, 1.0, 1.0, 0.8, 1.0, 0.6, 1.0, 0.6, 1.0, 0.8, 1.0, 0.6, 1.0, 0.4, 1.0, 0.4, 1.0, 0.6, 1.0, 0.4, 1.0, 0.2, 1.0, 0.2, 1.0, 0.4, 1.0, 1.0, 1.0, 0.8, 1.0, 0.8, 1.0, 0.9945, 1.0, 0.9991, 1.0, 1.0, 1.0, 0.8, 1.0, 0.6, 1.0, 0.6, 1.0, 0.8, 1.0, 0.6, 1.0, 0.4, 1.0, 0.4, 1.0, 0.6, 1.0, 0.4, 1.0, 0.2, 1.0, 0.2, 1.0, 0.4, 1.0, 1.0, 1.0, 0.8, 1.0, 0.8, 1.0, 1.0, 1.0, 0.8, 1.0, 0.6, 1.0, 0.6, 1.0, 0.8, 1.0, 0.6, 1.0, 0.4, 1.0, 0.4, 1.0, 0.6, 1.0, 0.4, 1.0, 0.2, 1.0, 0.2, 1.0, 0.4, 1.0, 0.8, 1.0, 0.8216, 0.8934, 0.8216, 0.8934, 0.8, 1.0, 0.8, 1.0, 0.8695, 0.6572, 0.8695, 0.6572, 0.8, 1.0, 0.000108, 0.06776, 0.1082, 0.06776, 0.1078, 0.06776, 0.000108, 0.06776, 0.2, 1.0, 0.0, 1.0, 0.0, 1.0, 0.2, 1.0, 0.2, 1.0, 0.1993, 1.0, 0.2, 1.0, 0.2, 1.0, 0.0, 1.0, 0.0, 1.0, 0.2, 1.0, 0.2, 1.0, 0.0, 1.0, 0.0, 1.0, 0.2, 1.0, 0.2, 1.0, 0.0, 1.0, 0.0, 1.0, 0.2, 1.0, 0.2, 1.0, 0.0, 1.0, 0.0, 1.0, 0.2, 1.0, 0.2, 1.0, 0.0, 1.0, 0.0, 1.0, 0.2, 1.0, 0.2, 1.0, 0.0, 1.0, 0.0, 1.0, 0.2, 1.0, 0.000108, 0.06776, 0.09865, 0.06776, 0.1013, 0.06776, 0.1013, 0.06776, 0.000108, 0.06776, 0.000108, 0.06776, 0.1013, 0.06776, 0.1041, 0.06776, 0.1041, 0.06776, 0.000108, 0.06776, 0.000108, 0.06776, 0.1041, 0.06776, 0.1064, 0.06776, 0.1064, 0.06776, 0.000108, 0.06776, 0.000108, 0.06776, 0.1064, 0.06776, 0.1078, 0.06776, 0.1078, 0.06776, 0.000108, 0.06776, 0.000108, 0.06776, 0.1078, 0.06776, 0.1082, 0.06776, 0.1082, 0.06776, 0.000108, 0.06776, 1.0, 1.0, 0.8, 1.0, 0.8, 1.0, 0.8, 1.0, 0.8003, 1.0, 1.0, 1.0, 1.0, 1.0, 0.8002, 1.0, 0.8, 1.0, 0.8, 1.0, 1.0, 1.0, 1.0, 1.0, 0.8, 1.0, 0.8, 1.0, 0.8005, 1.0, 0.8005, 1.0, 1.0, 1.0, 1.0, 1.0, 0.8005, 1.0, 0.8008, 1.0, 1.0, 1.0, 1.0, 1.0, 0.8008, 1.0, 0.8007, 1.0, 0.8, 1.0, 0.8, 1.0, 1.0, 1.0, 1.0, 1.0, 0.8, 1.0, 0.8, 1.0, 1.0, 1.0, 0.8, 1.0, 0.8695, 0.6572, 0.8695, 0.6572, 0.8202, 0.9002, 0.8202, 0.9002, 0.82, 0.9013, 0.8, 1.0, 0.8, 1.0, 0.8202, 0.9002, 0.8202, 0.9002, 0.8204, 0.8995, 0.8, 1.0, 0.8, 1.0, 0.8695, 0.6572, 0.8695, 0.6572, 0.8, 1.0, 0.8, 1.0, 0.8695, 0.6572, 0.8695, 0.6572, 0.8215, 0.8938, 0.8215, 0.8938, 0.8215, 0.894, 0.8, 1.0, 0.8, 1.0, 0.8215, 0.8938, 0.8215, 0.8938, 0.8216, 0.8934, 0.8, 1.0, 0.8, 1.0, 0.819, 0.9064, 0.8, 1.0, 0.8, 1.0, 0.8695, 0.6572, 0.8695, 0.6572, 0.8, 1.0, 0.8, 1.0, 0.8695, 0.6572, 0.8695, 0.6572, 0.8, 1.0, 0.8, 1.0, 0.8695, 0.6572, 0.8695, 0.6572, 0.8, 1.0, 0.8, 1.0, 0.8695, 0.6572, 0.8695, 0.6572, 0.8, 1.0, 1.0, 1.0, 0.8, 1.0, 0.8, 1.0, 0.8, 1.0, 0.8012, 1.0, 0.8012, 1.0, 1.0, 1.0, 1.0, 1.0, 0.8012, 1.0, 0.8012, 1.0, 0.8001, 1.0, 0.8001, 1.0, 0.8001, 1.0, 1.0, 1.0, 1.0, 1.0, 0.8001, 1.0, 0.8008, 1.0, 0.8009, 1.0, 1.0, 1.0, 1.0, 1.0, 0.8009, 1.0, 0.8012, 1.0, 1.0, 1.0, 1.0, 1.0, 0.8012, 1.0, 0.8012, 1.0, 0.8006, 1.0, 1.0, 1.0, 0.478, 0.6713, 0.478, 0.6713, 0.2865, 0.8978, 0.2861, 0.8981, 0.2, 1.0, 0.2, 1.0, 0.478, 0.6713, 0.478, 0.6713, 0.2759, 0.9103, 0.2, 1.0, 0.2, 1.0, 0.2, 1.0, 0.2766, 0.9095, 0.2769, 0.9091, 0.2773, 0.9086, 0.2778, 0.908, 0.2783, 0.9074, 0.2788, 0.9068, 0.2788, 0.9068, 1.0, 0.6525, 1.0, 0.6525, 1.0, 0.896, 1.0, 0.8937, 1.0, 0.6525, 1.0, 0.6525, 1.0, 0.9039, 1.0, 0.9033, 1.0, 0.6525, 1.0, 0.6525, 1.0, 0.9051, 1.0, 0.9051, 1.0, 0.6525, 1.0, 0.6525, 1.0, 0.9051, 1.0, 0.9045, 1.0, 0.6525, 1.0, 0.6525, 1.0, 0.8937, 1.0, 0.8923, 0.5168, 0.8139, 0.5155, 0.814, 0.5141, 0.8145, 0.5128, 0.8153, 0.5115, 0.8166, 0.5101, 0.8172, 0.4956, 0.8179, 0.4779, 0.8179, 0.4606, 0.8179, 0.4602, 0.9578, 0.4603, 0.9578, 0.4779, 0.9578, 0.4956, 0.9578, 0.498, 0.9579, 0.5004, 0.9581, 0.5028, 0.9583, 0.5053, 0.9585, 0.5077, 0.9586, 0.5101, 0.9588, 0.5114, 0.9596, 0.5128, 0.9604, 0.5141, 0.961, 0.5155, 0.9614, 0.5168, 0.9615, 0.5181, 0.9614, 0.5181, 0.9261, 0.5168, 0.926, 0.5155, 0.9261, 0.5141, 0.9265, 0.5128, 0.9272, 0.5114, 0.928, 0.5101, 0.9287, 0.5077, 0.9289, 0.5053, 0.9291, 0.5028, 0.9293, 0.5004, 0.9294, 0.498, 0.9296, 0.4956, 0.9298, 0.4956, 0.9018, 0.4956, 0.8738, 0.4956, 0.8458, 0.5101, 0.8465, 0.5115, 0.8471, 0.5128, 0.8484, 0.5141, 0.8492, 0.5155, 0.8497, 0.5168, 0.8498, 0.5182, 0.8496, 0.5182, 0.8142, 1.0, 0.6525, 1.0, 0.6525, 1.0, 0.9033, 1.0, 0.9027, 0.478, 0.6713, 0.478, 0.6713, 0.2862, 0.8981, 0.2865, 0.8978, 0.2865, 0.8978, 0.478, 0.6713, 0.478, 0.6713, 0.2832, 0.9016, 0.2851, 0.8994, 0.2851, 0.8994, 0.478, 0.6713, 0.6085, 0.6666, 0.4569, 0.909, 0.2759, 0.9103, 1.0, 0.6525, 1.0, 0.6525, 1.0, 0.9015, 1.0, 0.8988, 1.0, 0.6525, 1.0, 0.6525, 1.0, 0.9021, 1.0, 0.9015, 0.478, 0.6713, 0.478, 0.6713, 0.2851, 0.8994, 0.2861, 0.8981, 0.2862, 0.8981, 0.739, 0.6619, 0.8695, 0.6572, 0.819, 0.9064, 0.819, 0.9064, 0.8, 1.0, 0.8, 1.0, 0.6, 1.0, 0.6379, 0.9077, 1.0, 0.6525, 1.0, 0.6525, 1.0, 0.9051, 1.0, 0.9051, 0.9089, 0.5019, 0.9086, 0.969, 0.9068, 0.969, 0.9062, 0.969, 0.9062, 0.5019, 1.0, 0.6525, 1.0, 0.6525, 1.0, 0.9027, 1.0, 0.9021, 0.478, 0.6713, 0.478, 0.6713, 0.281, 0.9043, 0.2832, 0.9016, 0.2832, 0.9016, 0.478, 0.6713, 0.478, 0.6713, 0.2788, 0.9068, 0.2809, 0.9043, 0.281, 0.9043, 1.0, 0.6525, 1.0, 0.6525, 1.0, 0.6571, 1.0, 0.7057, 1.0, 0.7435, 1.0, 0.9051, 1.0, 0.9051, 0.6085, 0.6666, 0.739, 0.6619, 0.6379, 0.9077, 0.4569, 0.909, 1.0, 0.6525, 1.0, 0.6525, 1.0, 0.8919, 1.0, 1.0, 1.0, 1.0, 1.0, 0.9344, 1.0, 0.6525, 1.0, 0.6525, 1.0, 0.8988, 1.0, 0.896, 0.8695, 0.6572, 1.0, 0.6525, 1.0, 0.9344, 1.0, 1.0, 0.8003, 1.0, 0.8, 1.0, 1.0, 0.6525, 1.0, 0.6525, 1.0, 0.9045, 1.0, 0.9039, 1.0, 0.6525, 1.0, 0.6525, 1.0, 0.8923, 1.0, 0.8919, 0.3475, 0.676, 0.478, 0.6713, 0.2, 1.0, 0.0, 1.0, 0.2104, 0.595, 0.2102, 0.5016, 0.2102, 0.5016, 0.2104, 0.595, 0.2, 1.0, 0.0, 1.0, 0.0, 1.0, 0.2, 1.0, 0.8, 0.0, 1.0, 0.0, 1.0, 0.0, 0.8, 0.0, 1.0, 0.0, 1.0, 0.1947, 1.0, 0.2054, 1.0, 0.0, 0.389, 0.2852, 0.389, 0.4856, 0.3785, 0.4874, 0.3547, 0.4974, 0.3547, 0.2852, 0.8, 0.0, 1.0, 0.0, 1.0, 0.0, 0.8, 0.0, 0.8, 0.0, 1.0, 0.0, 1.0, 0.0, 0.8, 0.0, 0.8, 0.0, 1.0, 0.0, 1.0, 0.0, 0.8, 0.0, 0.8, 0.0, 1.0, 0.0, 1.0, 0.0, 0.8, 0.0, 0.2, 1.0, 0.0, 1.0, 0.0, 1.0, 0.2, 1.0, 0.2, 1.0, 0.0, 1.0, 0.0, 1.0, 0.2, 1.0, 0.2, 1.0, 0.0, 1.0, 0.0, 1.0, 0.2, 1.0, 0.2, 1.0, 0.0, 1.0, 0.0, 1.0, 0.2, 1.0, 0.3547, 0.2852, 0.3547, 0.4974, 0.3312, 0.5074, 0.288, 0.5382, 0.2834, 0.5429, 0.2875, 0.2852, 0.0, 1.0, 0.0, 0.745, 0.0, 0.7051, 0.0, 0.6566, 0.0, 0.6556, 0.0, 1.0, 0.0, 1.0, 0.0, 0.6556, 0.0, 0.6018, 0.0, 0.5431, 0.0, 0.4825, 0.0, 0.4224, 0.0, 0.3651, 0.0, 0.339, 0.0, 0.0, 0.0, 0.0, 0.0, 1.0, 0.000108, 0.0001099, 0.9999, 0.000108, 0.9999, 0.06776, 0.000108, 0.06776, 1.0, 0.0, 1.0, 0.2054, 1.0, 0.2057, 1.0, 0.2319, 1.0, 0.251, 1.0, 0.0, 1.0, 0.0, 1.0, 0.251, 1.0, 0.2552, 1.0, 0.2552, 1.0, 0.0, 1.0, 0.0, 1.0, 0.2552, 1.0, 0.2552, 1.0, 0.0, 1.0, 0.0, 1.0, 0.2552, 1.0, 0.7465, 1.0, 0.7465, 1.0, 0.6482, 1.0, 0.5768, 1.0, 0.0, 0.8125, 0.5013, 0.8125, 0.9685, 0.7969, 0.9684, 0.7813, 0.9683, 0.7813, 0.8748, 0.7813, 0.7814, 0.7812, 0.688, 0.7812, 0.5946, 0.7812, 0.5011, 0.7982, 0.5012, 0.7813, 0.8748, 0.7813, 0.9683, 0.7747, 0.9683, 0.7749, 0.8748, 0.8438, 0.5015, 0.8438, 0.5917, 0.8433, 0.5917, 0.8434, 0.5015, 0.9375, 0.502, 0.9375, 0.5922, 0.9113, 0.5921, 0.909, 0.5921, 0.9062, 0.5921, 0.9062, 0.5019, 0.9095, 0.5019, 0.9062, 0.5019, 0.9062, 0.5921, 0.875, 0.5919, 0.875, 0.5017, 0.06801, 0.361, 0.08729, 0.3783, 0.1328, 0.4044, 0.1364, 0.4053, 0.1364, 0.6093, 0.06879, 0.6095, 0.125, 0.502, 0.125, 0.5922, 0.09375, 0.5923, 0.09375, 0.5021, 0.1875, 0.9689, 0.1875, 0.5017, 0.1882, 0.5017, 0.2102, 0.5016, 0.2104, 0.595, 0.2107, 0.6884, 0.2109, 0.7819, 0.2111, 0.8753, 0.2114, 0.9687, 0.1894, 0.9689, 0.1562, 0.5019, 0.1562, 0.969, 0.1414, 0.9691, 0.125, 0.9691, 0.125, 0.5922, 0.1362, 0.5921, 0.1363, 0.5019, 0.1399, 0.5019, 0.09375, 0.5021, 0.09375, 0.5923, 0.07624, 0.5923, 0.06977, 0.5923, 0.0625, 0.5923, 0.0625, 0.5021, 0.07579, 0.5021, 0.1364, 0.4053, 0.1708, 0.4159, 0.1708, 0.6093, 0.1364, 0.6093, 1.0, 0.7863, 1.0, 0.7972, 1.0, 0.7987, 1.0, 1.0, 1.0, 1.0, 0.8, 1.0, 1.0, 1.0, 1.0, 1.0, 0.8, 1.0, 1.0, 0.5021, 1.0, 0.5923, 0.9688, 0.5923, 0.9688, 0.5021, 0.000108, 0.2709, 0.01304, 0.297, 0.04684, 0.342, 0.06801, 0.361, 0.06879, 0.6095, 0.001176, 0.6097, 0.03125, 0.5022, 0.03125, 0.5924, 0.01623, 0.5924, 0.0, 0.5923, 0.0, 0.5021, 0.1875, 0.5017, 0.1875, 0.9689, 0.1562, 0.969, 0.1562, 0.5019, 1.0, 0.7435, 1.0, 0.7462, 1.0, 0.7465, 1.0, 0.7465, 0.9688, 0.5021, 0.9688, 0.5923, 0.9653, 0.5923, 0.9375, 0.5922, 0.9375, 0.502, 0.0625, 0.5021, 0.0625, 0.5923, 0.03125, 0.5924, 0.03125, 0.5022, 0.875, 0.5017, 0.875, 0.5919, 0.8455, 0.5917, 0.8438, 0.5917, 0.8438, 0.5015, 0.8458, 0.5015, 1.0, 0.6514, 1.0, 0.6571, 1.0, 0.7057, 1.0, 0.7435, 1.0, 0.7465, 1.0, 0.7465, 0.2, 0.7985, 0.0, 0.7985, 0.0, 1.0, 0.2, 1.0, 0.7749, 0.8748, 0.7747, 0.9683, 0.7747, 0.9683, 0.7749, 0.8748, 1.0, 1.0, 1.0, 0.7987, 1.0, 0.7987, 1.0, 1.0, 0.389, 0.4856, 0.389, 0.2852, 0.4996, 0.2709, 0.4996, 0.4999, 0.2, 0.0, 0.0, 0.0, 0.0, 0.0, 0.2, 0.0, 0.1708, 0.6093, 0.1708, 0.4159, 0.2832, 0.399, 0.2832, 0.6262, 1.0, 0.1947, 1.0, 0.0, 1.0, 0.0, 1.0, 0.1947, 0.8, 0.0, 0.8, 0.1945, 1.0, 0.1947, 1.0, 0.0, 1.0, 1.0, 0.8, 1.0, 0.8, 1.0, 1.0, 1.0, 1.0, 0.01355, 0.8703, 0.653, 0.7407, 0.6578, 1.0, 0.0271, 0.000108, 0.06776, 0.9999, 0.06776, 0.9999, 0.06776, 0.000108, 0.06776, 1.0, 0.0271, 0.7407, 0.6578, 0.6, 1.0, 0.4, 1.0, 0.9999, 0.04066, 0.9999, 0.04066, 0.4, 1.0, 0.2, 1.0, 0.9999, 0.05421, 0.0, 0.0, 0.0, 0.1936, 0.2, 0.1938, 0.2, 0.0, 0.2, 0.0, 0.2, 0.1938, 0.4, 0.194, 0.4, 0.0, 0.4, 0.0, 0.4, 0.194, 0.6, 0.1943, 0.6, 0.0, 0.6, 0.0, 0.6, 0.1943, 0.8, 0.1945, 0.8, 0.0, 1.0, 0.0, 0.8, 0.0, 0.8, 0.0, 1.0, 0.0, 0.8, 0.0, 0.6, 0.0, 0.6, 0.0, 0.8, 0.0, 0.6, 0.0, 0.4, 0.0, 0.4, 0.0, 0.6, 0.0, 0.4, 0.0, 0.2, 0.0, 0.2, 0.0, 0.4, 0.0, 0.7759, 0.5011, 0.7756, 0.5945, 0.7756, 0.5945, 0.7759, 0.5011, 0.7756, 0.5945, 0.7754, 0.688, 0.7754, 0.688, 0.7756, 0.5945, 0.7754, 0.688, 0.7751, 0.7814, 0.7751, 0.7814, 0.7754, 0.688, 0.7751, 0.7814, 0.7749, 0.8748, 0.7749, 0.8748, 0.7751, 0.7814, 1.0, 0.7987, 0.8, 0.7987, 0.8, 1.0, 1.0, 1.0, 0.8, 0.7987, 0.6, 0.7986, 0.6, 1.0, 0.8, 1.0, 0.6, 0.7986, 0.4, 0.7986, 0.4, 1.0, 0.6, 1.0, 0.4, 0.7986, 0.2, 0.7985, 0.2, 1.0, 0.4, 1.0, 0.0, 1.0, 0.2, 1.0, 0.2, 1.0, 0.0, 1.0, 0.2, 1.0, 0.4, 1.0, 0.4, 1.0, 0.2, 1.0, 0.4, 1.0, 0.6, 1.0, 0.6, 1.0, 0.4, 1.0, 0.6, 1.0, 0.8, 1.0, 0.8, 1.0, 0.6, 1.0, 0.7812, 0.5011, 0.7812, 0.5946, 0.7756, 0.5945, 0.7759, 0.5011, 0.7812, 0.5946, 0.7812, 0.688, 0.7754, 0.688, 0.7756, 0.5945, 0.7812, 0.688, 0.7813, 0.7814, 0.7751, 0.7814, 0.7754, 0.688, 0.7813, 0.7814, 0.7813, 0.8748, 0.7749, 0.8748, 0.7751, 0.7814, 1.0, 1.0, 0.8, 1.0, 0.8, 1.0, 1.0, 1.0, 0.8, 1.0, 0.6, 1.0, 0.6, 1.0, 0.8, 1.0, 0.6, 1.0, 0.4, 1.0, 0.4, 1.0, 0.6, 1.0, 0.4, 1.0, 0.2, 1.0, 0.2, 1.0, 0.4, 1.0, 1.0, 1.0, 0.8, 1.0, 0.8, 1.0, 1.0, 1.0, 0.8, 1.0, 0.6, 1.0, 0.6, 1.0, 0.8, 1.0, 0.6, 1.0, 0.4, 1.0, 0.4, 1.0, 0.6, 1.0, 0.4, 1.0, 0.2, 1.0, 0.2, 1.0, 0.4, 1.0, 1.0, 1.0, 0.8, 1.0, 0.8, 1.0, 1.0, 1.0, 0.8, 1.0, 0.6, 1.0, 0.6, 1.0, 0.8, 1.0, 0.6, 1.0, 0.4, 1.0, 0.4, 1.0, 0.6, 1.0, 0.4, 1.0, 0.2, 1.0, 0.2, 1.0, 0.4, 1.0, 1.0, 1.0, 0.8, 1.0, 0.8, 1.0, 1.0, 1.0, 0.8, 1.0, 0.6, 1.0, 0.6, 1.0, 0.8, 1.0, 0.6, 1.0, 0.4, 1.0, 0.4, 1.0, 0.6, 1.0, 0.4, 1.0, 0.2, 1.0, 0.2, 1.0, 0.4, 1.0, 0.0, 0.0, 0.2, 0.0, 0.2, 0.0, 0.0, 0.0, 0.2, 0.0, 0.4, 0.0, 0.4, 0.0, 0.2, 0.0, 0.4, 0.0, 0.6, 0.0, 0.6, 0.0, 0.4, 0.0, 0.6, 0.0, 0.8, 0.0, 0.8, 0.0, 0.6, 0.0, 0.0, 0.0, 0.2, 0.0, 0.2, 0.0, 0.0, 0.0, 0.2, 0.0, 0.4, 0.0, 0.4, 0.0, 0.2, 0.0, 0.4, 0.0, 0.6, 0.0, 0.6, 0.0, 0.4, 0.0, 0.6, 0.0, 0.8, 0.0, 0.8, 0.0, 0.6, 0.0, 0.0, 0.0, 0.2, 0.0, 0.2, 0.0, 0.0, 0.0, 0.2, 0.0, 0.4, 0.0, 0.4, 0.0, 0.2, 0.0, 0.4, 0.0, 0.6, 0.0, 0.6, 0.0, 0.4, 0.0, 0.6, 0.0, 0.8, 0.0, 0.8, 0.0, 0.6, 0.0, 0.0, 0.0, 0.2, 0.0, 0.2, 0.0, 0.0, 0.0, 0.2, 0.0, 0.4, 0.0, 0.4, 0.0, 0.2, 0.0, 0.4, 0.0, 0.6, 0.0, 0.6, 0.0, 0.4, 0.0, 0.6, 0.0, 0.8, 0.0, 0.8, 0.0, 0.6, 0.0, 0.0, 0.0, 0.2, 0.0, 0.2, 0.0, 0.0, 0.0, 0.2, 0.0, 0.4, 0.0, 0.4, 0.0, 0.2, 0.0, 0.4, 0.0, 0.6, 0.0, 0.6, 0.0, 0.4, 0.0, 0.6, 0.0, 0.8, 0.0, 0.8, 0.0, 0.6, 0.0, 1.0, 1.0, 0.8, 1.0, 0.8, 1.0, 1.0, 1.0, 0.8, 1.0, 0.6, 1.0, 0.6, 1.0, 0.8, 1.0, 0.6, 1.0, 0.4, 1.0, 0.4, 1.0, 0.6, 1.0, 0.4, 1.0, 0.2, 1.0, 0.2, 1.0, 0.4, 1.0, 0.2114, 0.9687, 0.2111, 0.8753, 0.2111, 0.8753, 0.2114, 0.9687, 0.2111, 0.8753, 0.2109, 0.7819, 0.2109, 0.7819, 0.2111, 0.8753, 0.2109, 0.7819, 0.2107, 0.6884, 0.2107, 0.6884, 0.2109, 0.7819, 0.2107, 0.6884, 0.2104, 0.595, 0.2104, 0.595, 0.2107, 0.6884, 0.8, 1.0, 0.873, 0.6399, 0.873, 0.6399, 0.8729, 0.6406, 0.8, 1.0, 0.8, 1.0, 0.8709, 0.6503, 0.8709, 0.6503, 0.871, 0.6496, 0.8711, 0.6495, 0.8, 1.0, 0.8, 0.0, 1.0, 0.0, 1.0, 0.0, 0.8, 0.0, 1.0, 0.0, 1.0, 0.2534, 1.0, 0.253, 1.0, 0.0, 0.000108, 0.06776, 0.9999, 0.06776, 0.9999, 0.06776, 0.000108, 0.06776, 0.9999, 0.05421, 0.2, 1.0, 0.2, 1.0, 0.9999, 0.05421, 0.2, 1.0, 0.0, 1.0, 0.0, 1.0, 0.2, 1.0, 0.0, 0.0, 0.2, 0.0, 0.2, 0.0, 0.0, 0.0, 0.9999, 0.05421, 0.2, 1.0, 0.0, 1.0, 0.9999, 0.06776, 0.2, 1.0, 0.0, 1.0, 0.0, 1.0, 0.2, 1.0, 0.0, 0.0, 0.2, 0.0, 0.2, 0.0, 0.0, 0.0, 0.9999, 0.05421, 0.2, 1.0, 0.2, 1.0, 0.9999, 0.05421, 0.9999, 0.05421, 0.2, 1.0, 0.2, 1.0, 0.9999, 0.05421, 0.9999, 0.05421, 0.2, 1.0, 0.2, 1.0, 0.9999, 0.05421, 0.9999, 0.05421, 0.2, 1.0, 0.2, 1.0, 0.9999, 0.05421, 0.9999, 0.05421, 0.2, 1.0, 0.2, 1.0, 0.9999, 0.05421, 0.9999, 0.05421, 0.2, 1.0, 0.2, 1.0, 0.9999, 0.05421, 0.0, 0.0, 0.2, 0.0, 0.2, 0.0, 0.0, 0.0, 0.0, 0.0, 0.2, 0.0, 0.2, 0.0, 0.0, 0.0, 0.0, 0.0, 0.2, 0.0, 0.2, 0.0, 0.0, 0.0, 0.0, 0.0, 0.2, 0.0, 0.2, 0.0, 0.0, 0.0, 0.0, 0.0, 0.2, 0.0, 0.2, 0.0, 0.0, 0.0, 0.2, 1.0, 0.0, 1.0, 0.0, 1.0, 0.2, 1.0, 0.2, 1.0, 0.0, 1.0, 0.0, 1.0, 0.2, 1.0, 0.2, 1.0, 0.0, 1.0, 0.0, 1.0, 0.2, 1.0, 0.2, 1.0, 0.0, 1.0, 0.0, 1.0, 0.2, 1.0, 0.2, 1.0, 0.0, 1.0, 0.0, 1.0, 0.2, 1.0, 0.000108, 0.06776, 0.9999, 0.06776, 0.9999, 0.06776, 0.000108, 0.06776, 0.000108, 0.06776, 0.9999, 0.06776, 0.9999, 0.06776, 0.000108, 0.06776, 0.000108, 0.06776, 0.9999, 0.06776, 0.9999, 0.06776, 0.000108, 0.06776, 0.000108, 0.06776, 0.9999, 0.06776, 0.9999, 0.06776, 0.000108, 0.06776, 0.000108, 0.06776, 0.9999, 0.06776, 0.9999, 0.06776, 0.000108, 0.06776, 1.0, 0.0, 1.0, 0.2422, 0.9576, 0.2511, 0.9363, 0.374, 1.0, 0.3665, 1.0, 0.3665, 0.9267, 0.3752, 1.0, 0.01355, 1.0, 0.0, 1.0, 0.2414, 1.0, 0.2414, 1.0, 0.2422, 1.0, 0.0, 0.8, 0.0, 1.0, 0.0, 1.0, 0.0, 0.8, 0.0, 1.0, 1.0, 0.8, 1.0, 0.8, 1.0, 1.0, 1.0, 1.0, 1.0, 0.8, 1.0, 0.8, 1.0, 1.0, 1.0, 1.0, 1.0, 0.8, 1.0, 0.8, 1.0, 1.0, 1.0, 1.0, 1.0, 0.8, 1.0, 0.8, 1.0, 1.0, 1.0, 1.0, 1.0, 0.8, 1.0, 0.8, 1.0, 1.0, 1.0, 1.0, 1.0, 0.8, 1.0, 0.8, 1.0, 1.0, 1.0, 0.8, 0.0, 1.0, 0.0, 1.0, 0.0, 0.8, 0.0, 0.8, 0.0, 1.0, 0.0, 1.0, 0.0, 0.8, 0.0, 0.8, 0.0, 1.0, 0.0, 1.0, 0.0, 0.8, 0.0, 0.8, 0.0, 1.0, 0.0, 1.0, 0.0, 0.8, 0.0, 0.8, 0.0, 1.0, 0.0, 1.0, 0.0, 0.8, 0.0, 1.0, 0.0, 1.0, 0.253, 1.0, 0.253, 1.0, 0.2509, 1.0, 0.0, 1.0, 0.0, 1.0, 0.2509, 1.0, 0.2509, 1.0, 0.2465, 1.0, 0.0, 1.0, 0.0, 1.0, 0.2465, 1.0, 0.2464, 1.0, 0.2433, 1.0, 0.0, 1.0, 0.0, 1.0, 0.2433, 1.0, 0.2432, 1.0, 0.2417, 1.0, 0.0, 1.0, 0.0, 1.0, 0.2417, 1.0, 0.2417, 1.0, 0.2414, 1.0, 0.0, 0.8, 1.0, 0.8711, 0.6495, 0.8716, 0.6467, 0.8, 1.0, 0.8, 1.0, 0.8716, 0.6467, 0.8716, 0.6467, 0.8721, 0.6443, 0.8721, 0.6443, 0.8, 1.0, 0.8, 1.0, 0.8721, 0.6443, 0.8725, 0.6422, 0.8, 1.0, 0.8, 1.0, 0.8725, 0.6422, 0.8726, 0.642, 0.8729, 0.6403, 0.8, 1.0, 0.8, 1.0, 0.8729, 0.6403, 0.873, 0.6401, 0.873, 0.6399, 0.8, 1.0, 1.0, 0.0, 1.0, 0.5768, 1.0, 0.6482, 1.0, 0.3535, 1.0, 0.3535, 1.0, 0.3535, 1.0, 0.2548, 1.0, 0.0, 1.0, 0.0, 1.0, 0.2548, 1.0, 0.2545, 1.0, 0.0, 1.0, 0.0, 1.0, 0.2545, 1.0, 0.2541, 1.0, 0.0, 1.0, 0.0, 1.0, 0.2541, 1.0, 0.2538, 1.0, 0.0, 1.0, 0.0, 1.0, 0.2538, 1.0, 0.2534, 1.0, 0.0, 0.8, 0.0, 1.0, 0.0, 1.0, 0.0, 0.8, 0.0, 0.8, 0.0, 1.0, 0.0, 1.0, 0.0, 0.8, 0.0, 0.8, 0.0, 1.0, 0.0, 1.0, 0.0, 0.8, 0.0, 0.8, 0.0, 1.0, 0.0, 1.0, 0.0, 0.8, 0.0, 0.8, 0.0, 1.0, 0.0, 1.0, 0.0, 0.8, 0.0, 0.8, 1.0, 0.8703, 0.653, 0.8703, 0.653, 0.8703, 0.653, 0.8, 1.0, 0.8, 1.0, 0.8703, 0.653, 0.8706, 0.6519, 0.8706, 0.6519, 0.8, 1.0, 0.8, 1.0, 0.8706, 0.6519, 0.8706, 0.6517, 0.8706, 0.6516, 0.8, 1.0, 0.8, 1.0, 0.8706, 0.6516, 0.8707, 0.6512, 0.8, 1.0, 0.8, 1.0, 0.8707, 0.6512, 0.8707, 0.6512, 0.8709, 0.6503, 0.8, 1.0, 1.0, 1.0, 0.8, 1.0, 0.8, 1.0, 1.0, 1.0, 1.0, 1.0, 0.8, 1.0, 0.8, 1.0, 1.0, 1.0, 1.0, 1.0, 0.8, 1.0, 0.8, 1.0, 1.0, 1.0, 1.0, 1.0, 0.8, 1.0, 0.8, 1.0, 1.0, 1.0, 1.0, 1.0, 0.8, 1.0, 0.8, 1.0, 1.0, 1.0, 0.9265, 0.3758, 0.9269, 0.3742, 0.9269, 0.3742, 1.0, 0.01355, 1.0, 0.01355, 1.0, 0.6372, 1.0, 0.6394, 1.0, 0.7556, 1.0, 0.758, 1.0, 0.7351, 1.0, 0.834, 1.0, 0.8361, 1.0, 0.7381, 0.0, 0.8466, 0.0, 0.7394, 0.0, 0.7396, 0.0, 0.7446, 0.0, 0.8476, 0.0, 0.8466, 1.0, 0.739, 1.0, 0.8461, 1.0, 0.8461, 1.0, 0.848, 1.0, 0.848, 1.0, 0.8412, 1.0, 0.8412, 1.0, 0.8387, 1.0, 0.7416, 1.0, 0.7391, 1.0, 0.6482, 1.0, 0.6482, 1.0, 0.6482, 1.0, 0.6482, 1.0, 0.7465, 1.0, 0.7471, 1.0, 0.6464, 1.0, 0.6469, 1.0, 0.7483, 1.0, 0.7489, 0.0, 0.8498, 0.0, 0.8459, 0.0, 0.8468, 0.0, 0.8502, 1.0, 0.6356, 1.0, 0.6351, 1.0, 0.635, 1.0, 0.7598, 1.0, 0.7593, 0.9288, 0.3647, 0.9289, 0.3641, 0.9289, 0.3641, 1.0, 0.01355, 1.0, 0.01355, 1.0, 0.7496, 1.0, 0.8439, 1.0, 0.8464, 1.0, 0.8464, 1.0, 0.8464, 1.0, 0.7523, 1.0, 0.7523, 1.0, 0.7527, 1.0, 0.8463, 1.0, 0.8463, 1.0, 0.8496, 0.0, 0.8502, 0.0, 0.8468, 0.0, 0.7532, 1.0, 0.8496, 1.0, 0.8837, 1.0, 1.0, 1.0, 0.9465, 0.9291, 0.3634, 0.9291, 0.3634, 0.9293, 0.3622, 1.0, 0.01355, 1.0, 0.01355, 0.9275, 0.371, 0.9284, 0.3665, 0.9284, 0.3665, 1.0, 0.01355, 1.0, 0.01355, 1.0, 0.635, 1.0, 0.6352, 1.0, 0.6353, 1.0, 0.6354, 1.0, 0.6354, 1.0, 0.635, 1.0, 0.6419, 1.0, 0.643, 1.0, 0.6419, 0.0, 0.8493, 0.0, 0.7483, 0.0, 0.7483, 0.0, 0.7491, 0.0, 0.7492, 0.0, 0.8491, 0.0, 0.8491, 1.0, 0.7287, 1.0, 0.8448, 1.0, 0.845, 1.0, 0.8456, 1.0, 0.8316, 1.0, 0.8301, 1.0, 0.7294, 1.0, 0.7289, 0.9267, 0.3752, 0.9264, 0.3765, 0.9264, 0.3764, 1.0, 0.01355, 1.0, 0.01355, 0.0, 0.8442, 0.0, 0.7277, 0.0, 0.7277, 0.0, 0.7287, 0.0, 0.8448, 0.0, 0.8443, 1.0, 0.7465, 1.0, 0.8421, 1.0, 0.8422, 1.0, 0.8441, 1.0, 0.7487, 1.0, 0.7465, 0.9289, 0.3641, 0.9289, 0.364, 1.0, 0.01355, 1.0, 0.01355, 1.0, 0.6394, 1.0, 0.6394, 1.0, 0.6412, 1.0, 0.6419, 1.0, 0.6419, 1.0, 0.7528, 1.0, 0.7556, 1.0, 0.6455, 1.0, 0.6464, 1.0, 0.6464, 1.0, 0.7489, 1.0, 0.7495, 0.9284, 0.3665, 0.9288, 0.3647, 0.9288, 0.3647, 1.0, 0.01355, 1.0, 0.01355, 1.0, 0.7492, 1.0, 0.844, 1.0, 0.8439, 1.0, 0.8439, 1.0, 0.8439, 1.0, 0.7496, 1.0, 0.7496, 0.9269, 0.3742, 0.9275, 0.3712, 0.9275, 0.371, 1.0, 0.01355, 1.0, 0.01355, 0.0, 0.8484, 0.0, 0.7496, 0.0, 0.7508, 0.0, 0.845, 0.0, 0.8459, 0.0, 0.8498, 0.0, 0.8498, 1.0, 0.6353, 1.0, 0.6357, 1.0, 0.6354, 1.0, 0.7276, 1.0, 0.8442, 1.0, 0.8442, 1.0, 0.8448, 1.0, 0.7287, 1.0, 0.7276, 1.0, 0.6471, 1.0, 0.6471, 1.0, 0.6482, 1.0, 0.7471, 1.0, 0.7477, 0.0, 0.8479, 0.0, 0.746, 0.0, 0.7461, 0.0, 0.7483, 0.0, 0.8493, 0.0, 0.8479, 1.0, 0.7487, 1.0, 0.8441, 1.0, 0.8441, 1.0, 0.844, 1.0, 0.844, 1.0, 0.7492, 1.0, 0.7492, 1.0, 0.7487, 0.0, 0.8446, 0.0, 0.7305, 0.0, 0.7306, 0.0, 0.7346, 0.0, 0.8455, 0.0, 0.8446, 0.0, 0.8476, 0.0, 0.7446, 0.0, 0.7447, 0.0, 0.746, 0.0, 0.8479, 0.0, 0.8475, 0.0, 0.8491, 0.0, 0.7492, 0.0, 0.7496, 0.0, 0.7496, 0.0, 0.8484, 0.0, 0.8484, 0.0, 0.8455, 0.0, 0.7346, 0.0, 0.7347, 0.0, 0.7394, 0.0, 0.8466, 0.0, 0.8456, 1.0, 0.6447, 1.0, 0.6447, 1.0, 0.6455, 1.0, 0.6455, 1.0, 0.7495, 1.0, 0.7502, 1.0, 0.6469, 1.0, 0.6469, 1.0, 0.6471, 1.0, 0.7477, 1.0, 0.7483, 1.0, 0.7523, 1.0, 0.8464, 1.0, 0.8463, 1.0, 0.7527, 1.0, 0.7527, 1.0, 0.7527, 1.0, 0.7527, 1.0, 1.0, 1.0, 0.8837, 1.0, 0.8496, 1.0, 0.9465, 0.9289, 0.364, 0.929, 0.3636, 1.0, 0.01355, 1.0, 0.01355, 0.0, 0.8448, 0.0, 0.7287, 0.0, 0.7288, 0.0, 0.7305, 0.0, 0.8446, 0.0, 0.8449, 0.7407, 0.6578, 0.8703, 0.653, 0.8, 1.0, 0.6, 1.0, 1.0, 0.7452, 1.0, 0.8412, 1.0, 0.8421, 1.0, 0.7465, 0.8729, 0.6406, 0.8895, 0.6399, 1.0, 0.6356, 1.0, 0.7209, 1.0, 0.7593, 1.0, 1.0, 0.8, 1.0, 0.9293, 0.3622, 0.9293, 0.3622, 0.9293, 0.3622, 0.8703, 0.653, 1.0, 0.01355, 1.0, 0.01355, 1.0, 0.7314, 1.0, 0.8316, 1.0, 0.8317, 1.0, 0.834, 1.0, 0.834, 1.0, 0.7351, 1.0, 0.735, 1.0, 0.7315, 0.9264, 0.3764, 0.9265, 0.3759, 0.9265, 0.3758, 1.0, 0.01355, 1.0, 0.01355, 1.0, 0.8442, 1.0, 0.7276, 1.0, 0.7277, 1.0, 0.7281, 1.0, 0.8289, 1.0, 0.8441, 0.0, 0.7277, 0.0, 0.8442, 0.0, 0.8456, 0.0, 0.7294, 0.929, 0.3636, 0.929, 0.3636, 0.9291, 0.3634, 1.0, 0.01355, 1.0, 0.01355, 0.178, 1.0, 0.1185, 1.0, 0.02649, 1.0, 0.0, 1.0, 0.0, 1.0, 1.0, 0.9051, 1.0, 0.9051, 1.0, 1.0, 1.0, 1.0, 0.0625, 0.5923, 0.06977, 0.5923, 0.07624, 0.5923, 0.09375, 0.5923, 0.09375, 0.9692, 0.07812, 0.9693, 0.0625, 0.9693, 0.8, 1.0, 0.8007, 1.0, 0.8008, 1.0, 0.8, 1.0, 1.0, 0.6356, 1.0, 0.7593, 1.0, 0.7209, 1.0, 0.7593, 1.0, 0.7598, 1.0, 1.0, 1.0, 1.0, 1.0, 0.635, 1.0, 0.6351, 1.0, 0.635, 1.0, 0.635, 1.0, 0.7416, 1.0, 0.8387, 1.0, 0.8412, 1.0, 0.8412, 1.0, 0.7452, 1.0, 0.7451, 0.8, 1.0, 0.8215, 0.894, 0.8215, 0.8938, 0.8215, 0.8938, 0.8215, 0.8938, 0.8, 1.0, 1.0, 0.3665, 0.9363, 0.374, 0.9576, 0.2511, 1.0, 0.2422, 1.0, 0.7465, 1.0, 0.7465, 1.0, 0.7771, 1.0, 0.7863, 1.0, 1.0, 1.0, 1.0, 1.0, 0.2433, 1.0, 0.2464, 1.0, 0.2465, 1.0, 0.3622, 1.0, 0.3623, 1.0, 0.3654, 1.0, 0.3654, 1.0, 0.3623, 1.0, 0.3622, 1.0, 0.3624, 1.0, 0.3625, 1.0, 0.3656, 1.0, 0.2545, 1.0, 0.2548, 1.0, 0.3535, 1.0, 0.354, 1.0, 0.3542, 1.0, 0.3542, 1.0, 0.354, 1.0, 0.3546, 1.0, 0.3546, 1.0, 0.2465, 1.0, 0.2509, 1.0, 0.2509, 1.0, 0.3577, 1.0, 0.3576, 1.0, 0.3622, 1.0, 0.3622, 1.0, 0.3576, 1.0, 0.3577, 1.0, 0.3578, 1.0, 0.3578, 1.0, 0.3624, 0.2759, 0.9103, 0.4569, 0.909, 0.4, 1.0, 0.2, 1.0, 1.0, 0.8919, 1.0, 0.8923, 1.0, 1.0, 1.0, 1.0, 0.03125, 0.5924, 0.0625, 0.5923, 0.0625, 0.9693, 0.03125, 0.9693, 0.8, 1.0, 0.8216, 0.8934, 0.8216, 0.8934, 0.8695, 0.6572, 0.8695, 0.6572, 0.8, 1.0, 1.0, 0.7483, 1.0, 0.7477, 1.0, 1.0, 1.0, 1.0, 1.0, 0.758, 1.0, 0.7556, 1.0, 1.0, 1.0, 1.0, 0.8, 1.0, 0.8204, 0.8995, 0.8202, 0.9002, 0.8695, 0.6572, 0.8695, 0.6572, 0.8, 1.0, 1.0, 0.7527, 1.0, 0.7527, 1.0, 0.7527, 1.0, 0.8463, 1.0, 0.8464, 1.0, 0.8503, 1.0, 0.8496, 1.0, 0.8463, 1.0, 0.8463, 0.1078, 0.06776, 0.1078, 0.06776, 0.1064, 0.06776, 0.3475, 0.06776, 0.3475, 0.06776, 0.09865, 0.06776, 0.0986, 0.06776, 0.09799, 0.06776, 0.09738, 0.06776, 0.09678, 0.06776, 0.09617, 0.06776, 0.09556, 0.06776, 0.09496, 0.06776, 0.3475, 0.06776, 0.3475, 0.06776, 1.0, 0.7465, 1.0, 0.7465, 1.0, 1.0, 1.0, 1.0, 0.8002, 1.0, 0.8003, 1.0, 0.8006, 1.0, 0.8006, 1.0, 0.8, 1.0, 0.8, 1.0, 0.2851, 0.8994, 0.2851, 0.8994, 0.2832, 0.9016, 0.2, 1.0, 0.2, 1.0, 1.0, 0.844, 1.0, 0.844, 1.0, 0.8441, 1.0, 0.8441, 1.0, 0.8498, 1.0, 0.8498, 1.0, 0.8491, 1.0, 0.8491, 1.0, 0.2552, 1.0, 0.2552, 1.0, 0.2683, 1.0, 0.3135, 1.0, 0.3435, 0.8006, 1.0, 0.8012, 1.0, 0.8012, 1.0, 0.8, 1.0, 0.8, 1.0, 0.9062, 0.5921, 0.909, 0.5921, 0.9113, 0.5921, 0.9375, 0.5922, 0.9375, 0.9691, 0.9068, 0.969, 0.9062, 0.969, 0.2, 1.0, 0.0, 1.0, 0.0, 1.0, 0.2, 1.0, 1.0, 0.7495, 1.0, 0.7489, 1.0, 1.0, 1.0, 1.0, 0.2, 1.0, 0.178, 1.0, 0.0, 1.0, 0.0, 1.0, 0.2, 1.0, 0.09375, 0.5923, 0.125, 0.5922, 0.125, 0.9691, 0.09375, 0.9692, 1.0, 0.2417, 1.0, 0.2432, 1.0, 0.2433, 1.0, 0.3654, 1.0, 0.3654, 1.0, 0.367, 1.0, 0.367, 1.0, 0.3654, 1.0, 0.3654, 1.0, 0.3656, 1.0, 0.3656, 1.0, 0.3672, 0.8001, 1.0, 0.8001, 1.0, 0.8001, 1.0, 0.8012, 1.0, 0.8, 1.0, 0.8, 1.0, 0.8001, 1.0, 0.8009, 1.0, 0.8008, 1.0, 0.8001, 1.0, 0.8, 1.0, 0.8, 1.0, 1.0, 1.0, 0.9991, 1.0, 0.9945, 1.0, 1.0, 1.0, 0.2832, 0.9016, 0.2832, 0.9016, 0.281, 0.9043, 0.2, 1.0, 0.2, 1.0, 1.0, 0.7381, 1.0, 0.8361, 1.0, 0.834, 1.0, 0.8459, 1.0, 0.8461, 1.0, 0.739, 0.8, 1.0, 0.8081, 1.0, 0.8, 1.0, 1.0, 0.2534, 1.0, 0.2538, 1.0, 0.3549, 1.0, 0.3553, 1.0, 0.3553, 1.0, 0.3549, 1.0, 0.3553, 1.0, 0.3553, 1.0, 0.3554, 1.0, 0.9033, 1.0, 0.9039, 1.0, 1.0, 1.0, 1.0, 1.0, 0.2414, 1.0, 0.2417, 1.0, 0.2417, 1.0, 0.367, 1.0, 0.367, 1.0, 0.3673, 1.0, 0.3673, 1.0, 0.367, 1.0, 0.367, 1.0, 0.3672, 1.0, 0.3673, 1.0, 0.3679, 1.0, 0.253, 1.0, 0.2534, 1.0, 0.3553, 1.0, 0.3556, 1.0, 0.3556, 1.0, 0.3553, 1.0, 0.3554, 1.0, 0.3554, 1.0, 0.356, 1.0, 0.9045, 1.0, 0.9051, 1.0, 1.0, 1.0, 1.0, 1.0, 0.8421, 1.0, 0.8412, 1.0, 0.848, 1.0, 0.8484, 1.0, 0.8439, 1.0, 0.8439, 1.0, 0.8439, 1.0, 0.8439, 1.0, 0.844, 1.0, 0.8491, 1.0, 0.8484, 1.0, 0.8484, 1.0, 0.8439, 1.0, 0.8439, 1.0, 0.8439, 1.0, 0.9051, 1.0, 0.9051, 1.0, 1.0, 1.0, 1.0, 0.8, 1.0, 0.8002, 1.0, 0.8, 1.0, 0.2788, 0.9068, 0.2788, 0.9068, 0.2783, 0.9074, 0.2778, 0.908, 0.2773, 0.9086, 0.2769, 0.9091, 0.2766, 0.9095, 0.2, 1.0, 0.2, 1.0, 0.9688, 0.5923, 1.0, 0.5923, 1.0, 0.9693, 0.9688, 0.9692, 1.0, 0.2509, 1.0, 0.253, 1.0, 0.253, 1.0, 0.3556, 1.0, 0.3556, 1.0, 0.3577, 1.0, 0.3577, 1.0, 0.3556, 1.0, 0.3556, 1.0, 0.356, 1.0, 0.356, 1.0, 0.3578, 1.0, 0.7477, 1.0, 0.7471, 1.0, 1.0, 1.0, 1.0, 0.8438, 0.5917, 0.8455, 0.5917, 0.875, 0.5919, 0.875, 0.9689, 0.8442, 0.9687, 0.8438, 0.9687, 1.0, 0.6354, 1.0, 0.6357, 1.0, 0.6371, 1.0, 0.6372, 1.0, 0.758, 1.0, 0.7593, 1.0, 0.7593, 1.0, 0.758, 1.0, 1.0, 1.0, 1.0, 1.0, 0.7489, 1.0, 0.7483, 1.0, 1.0, 1.0, 1.0, 0.8, 1.0, 0.82, 0.9013, 0.8202, 0.9002, 0.8202, 0.9002, 0.8202, 0.9002, 0.8, 1.0, 1.0, 0.2552, 1.0, 0.2552, 1.0, 0.3435, 1.0, 0.3657, 1.0, 0.423, 1.0, 0.483, 1.0, 0.5436, 1.0, 0.6024, 1.0, 0.6514, 1.0, 0.7465, 1.0, 0.7465, 1.0, 0.7465, 1.0, 0.7465, 1.0, 1.0, 1.0, 1.0, 0.8, 1.0, 0.7065, 1.0, 0.6, 1.0, 0.6, 1.0, 0.8, 1.0, 1.0, 0.2541, 1.0, 0.2545, 1.0, 0.3542, 1.0, 0.3545, 1.0, 0.3545, 1.0, 0.3542, 1.0, 0.3546, 1.0, 0.3548, 1.0, 0.3548, 0.875, 0.5919, 0.9062, 0.5921, 0.9062, 0.969, 0.875, 0.9689, 1.0, 0.6419, 1.0, 0.643, 1.0, 0.6447, 1.0, 0.7502, 1.0, 0.7528, 1.0, 0.7528, 1.0, 0.7502, 1.0, 1.0, 1.0, 1.0, 1.0, 0.2422, 1.0, 0.2414, 1.0, 0.2414, 1.0, 0.3673, 1.0, 0.3673, 1.0, 0.3665, 1.0, 0.3665, 1.0, 0.3673, 1.0, 0.3673, 1.0, 0.3679, 1.0, 0.3679, 1.0, 0.3665, 1.0, 0.7294, 1.0, 0.8301, 1.0, 0.8316, 1.0, 0.7314, 0.1064, 0.06776, 0.1064, 0.06776, 0.1041, 0.06776, 0.3475, 0.06776, 0.3475, 0.06776, 0.8, 1.0, 0.819, 0.9064, 0.819, 0.9064, 0.8695, 0.6572, 0.8695, 0.6572, 0.8, 1.0, 0.0, 0.8468, 0.0, 0.8459, 0.0, 0.7519, 0.0, 0.7532, 1.0, 0.834, 1.0, 0.834, 1.0, 0.8317, 1.0, 0.8316, 1.0, 0.8456, 1.0, 0.8457, 1.0, 0.8459, 1.0, 0.8459, 1.0, 0.7471, 1.0, 0.7465, 1.0, 1.0, 1.0, 1.0, 1.0, 0.9051, 1.0, 0.9051, 1.0, 1.0, 1.0, 1.0, 0.2, 1.0, 0.2861, 0.8981, 0.2865, 0.8978, 0.2, 1.0, 1.0, 0.7465, 1.0, 0.7465, 1.0, 1.0, 1.0, 1.0, 1.0, 0.7556, 1.0, 0.7528, 1.0, 1.0, 1.0, 1.0, 1.0, 0.6419, 1.0, 0.6419, 1.0, 0.6412, 1.0, 0.6418, 1.0, 0.6419, 0.4569, 0.909, 0.6379, 0.9077, 0.6, 1.0, 0.4, 1.0, 0.8005, 1.0, 0.8005, 1.0, 0.8, 1.0, 0.8, 1.0, 1.0, 0.9015, 1.0, 0.9021, 1.0, 1.0, 1.0, 1.0, 0.281, 0.9043, 0.2809, 0.9043, 0.2788, 0.9068, 0.2, 1.0, 0.2, 1.0, 0.1013, 0.06776, 0.1013, 0.06776, 0.09865, 0.06776, 0.3475, 0.06776, 0.3475, 0.06776, 1.0, 0.7502, 1.0, 0.7495, 1.0, 1.0, 1.0, 1.0, 1.0, 0.8441, 1.0, 0.8422, 1.0, 0.8421, 1.0, 0.8484, 1.0, 0.8484, 1.0, 0.8498, 0.0, 1.0, 0.0, 0.9051, 0.0, 0.9051, 0.0, 1.0, 0.8081, 1.0, 0.8178, 1.0, 0.9167, 1.0, 0.9945, 1.0, 0.8, 1.0, 0.8, 1.0, 1.0, 0.8923, 1.0, 0.8937, 1.0, 1.0, 1.0, 1.0, 1.0, 0.896, 1.0, 0.8988, 1.0, 1.0, 1.0, 1.0, 0.1363, 0.5019, 0.1362, 0.5921, 0.125, 0.5922, 0.125, 0.502, 0.1041, 0.06776, 0.1041, 0.06776, 0.1013, 0.06776, 0.3475, 0.06776, 0.3475, 0.06776, 0.9375, 0.5922, 0.9653, 0.5923, 0.9688, 0.5923, 0.9688, 0.9692, 0.9375, 0.9691, 0.4, 1.0, 0.3412, 1.0, 0.2247, 1.0, 0.2, 1.0, 0.2, 1.0, 0.4, 1.0, 0.09496, 0.06776, 0.09496, 0.0001097, 0.3475, 0.0001092, 0.3475, 0.06776, 1.0, 0.2538, 1.0, 0.2541, 1.0, 0.3545, 1.0, 0.3549, 1.0, 0.3549, 1.0, 0.3545, 1.0, 0.3548, 1.0, 0.3553, 0.8008, 1.0, 0.8005, 1.0, 0.8, 1.0, 0.8, 1.0, 1.0, 0.8988, 1.0, 0.9015, 1.0, 1.0, 1.0, 1.0, 0.6, 1.0, 0.5868, 1.0, 0.4635, 1.0, 0.4, 1.0, 0.4, 1.0, 0.6, 1.0, 0.2862, 0.8981, 0.2861, 0.8981, 0.2851, 0.8994, 0.2, 1.0, 0.2, 1.0, 1.0, 0.8937, 1.0, 0.896, 1.0, 1.0, 1.0, 1.0, 0.0, 0.8459, 0.0, 0.845, 0.0, 0.7508, 0.0, 0.7518, 0.0, 0.7519, 0.000108, 0.06776, 0.1078, 0.06776, 0.1082, 0.06776, 0.3475, 0.06776, 0.3475, 0.06776, 0.000108, 0.06776, 0.0, 0.5923, 0.01623, 0.5924, 0.03125, 0.5924, 0.03125, 0.9693, 0.0, 0.9693, 0.2865, 0.8978, 0.2865, 0.8978, 0.2862, 0.8981, 0.2, 1.0, 0.2, 1.0, 1.0, 0.9051, 1.0, 0.9051, 1.0, 1.0, 1.0, 1.0, 0.8434, 0.5015, 0.8433, 0.5917, 0.8438, 0.5917, 0.8438, 0.9687, 0.8125, 0.9685, 0.8125, 0.5013, 0.8012, 1.0, 0.8009, 1.0, 0.8, 1.0, 0.8, 1.0, 0.0, 0.9051, 0.0, 0.9051, 0.0, 0.6556, 0.0, 0.6525, 0.0, 0.6525, 1.0, 0.9027, 1.0, 0.9033, 1.0, 1.0, 1.0, 1.0, 1.0, 0.9039, 1.0, 0.9045, 1.0, 1.0, 1.0, 1.0, 0.1082, 0.06776, 0.1082, 0.06776, 0.1078, 0.06776, 0.3475, 0.06776, 0.3475, 0.06776, 0.2, 1.0, 0.1993, 1.0, 0.2, 1.0, 1.0, 0.635, 1.0, 0.6354, 1.0, 0.6354, 1.0, 0.7593, 1.0, 0.7598, 1.0, 0.7598, 1.0, 0.7593, 1.0, 1.0, 1.0, 1.0, 1.0, 0.9021, 1.0, 0.9027, 1.0, 1.0, 1.0, 1.0, 1.0, 0.8464, 1.0, 0.8464, 1.0, 0.8464, 1.0, 0.8439, 1.0, 0.8484, 1.0, 0.8503, 1.0, 0.8503, 0.8216, 0.8934, 0.8215, 0.8938, 0.8695, 0.6572, 0.8695, 0.6572])
me_plane_005.materials.append(None)
me_plane_005.use_remesh_fix_poles = True
me_plane_005.use_remesh_preserve_attributes = False
me_plane_005.use_mirror_vertex_groups = False
me_plane_005.update()

# ---- objects
ob_light = bpy.data.objects.new('Light', light_light)
ob_camera = bpy.data.objects.new('Camera', cam_camera)
ob_plane_005 = bpy.data.objects.new('Plane.005', me_plane_005)

# ---- transforms, parenting, visibility, modifiers, constraints
ob_light.location = (4.076, 1.005, 5.904)
ob_light.rotation_euler = (0.6503, 0.05522, 1.866)
ob_light.lock_rotations_4d = False
ob_light.empty_display_type = 'ARROWS'
ob_light.color = (0.0, 0.0, 0.0, 0.0)
ob_light.lineart.crease_threshold = 0.0
ob_camera.location = (7.359, -6.926, 4.958)
ob_camera.rotation_euler = (1.109, 0.0, 0.8149)
ob_camera.lock_rotations_4d = False
ob_camera.empty_display_type = 'ARROWS'
ob_camera.color = (0.0, 0.0, 0.0, 0.0)
ob_camera.display_type = 'WIRE'
ob_camera.lineart.crease_threshold = 0.0
ob_plane_005.location = (0.0, 0.0, 0.0)
ob_plane_005.rotation_euler = (0.0, -0.0, 1.571)
ob_plane_005.scale = (1.011, 1.611, 1.738)
ob_plane_005.lineart.crease_threshold = 0.0

# ---- collection membership
col_collection.objects.link(ob_light)
col_collection.objects.link(ob_camera)
col_collection.objects.link(ob_plane_005)

# ---- scene / render settings (as saved in the file)
scene.camera = ob_camera
scene.frame_start = 1; scene.frame_end = 250; scene.frame_set(1)
scene.render.engine = 'BLENDER_EEVEE_NEXT'
scene.cycles.use_denoising = False
scene.cycles.samples = 128
scene.cycles.sampling_pattern = 'TABULATED_SOBOL'
scene.cycles.use_adaptive_sampling = False
scene.cycles.use_light_tree = False
scene.view_settings.view_transform = 'Filmic'
bpy.context.view_layer.update()
